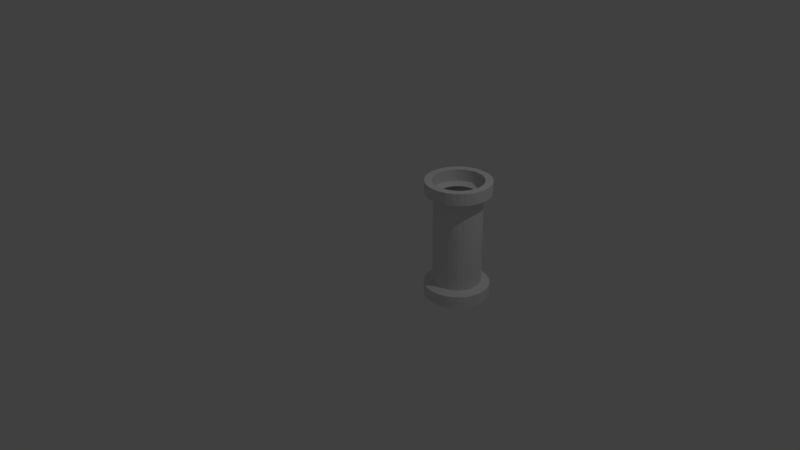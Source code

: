 # Source: MarioPipe.blend  (saved by Blender 2.77.0; exported with 4.5.12 LTS)
import bpy
from mathutils import Matrix  # noqa: F401  (used for matrix-valued properties, if any)

bpy.ops.wm.read_factory_settings(use_empty=True)
scene = bpy.context.scene
scene.name = 'Scene'

# ---- collections
col_collection_1 = bpy.data.collections.new('Collection 1'); scene.collection.children.link(col_collection_1)

# ---- world
world_world = bpy.data.worlds.new('World'); scene.world = world_world
world_world.color = (0.05088, 0.05088, 0.05088)
world_world.use_sun_shadow = False
world_world.sun_shadow_jitter_overblur = 0.0
world_world.cycles.sampling_method = 'MANUAL'

# ---- cameras
cam_camera = bpy.data.cameras.new('Camera')
cam_camera.clip_end = 100.0
cam_camera.lens = 35.0
cam_camera.sensor_width = 32.0
cam_camera.sensor_height = 18.0
cam_camera.ortho_scale = 7.314
cam_camera.dof.focus_distance = 0.0
cam_camera.dof.aperture_fstop = 128.0

# ---- lights
light_lamp = bpy.data.lights.new('Lamp', 'POINT')
light_lamp.transmission_factor = 0.0
light_lamp.cutoff_distance = 30.0
light_lamp.energy = 100.0
light_lamp.shadow_buffer_clip_start = 1.001
light_lamp.shadow_soft_size = 0.1
light_lamp.shadow_maximum_resolution = 0.006
light_lamp.use_absolute_resolution = True

# ---- meshes
me_cylinder = bpy.data.meshes.new('Cylinder')
me_cylinder.from_pydata([(-2.543e-08, 0.2362, -0.3048), (-2.543e-08, 0.2362, 0.3048), (0.04607, 0.2316, -0.3048), (0.04607, 0.2316, 0.3048), (0.09038, 0.2182, -0.3048), (0.09038, 0.2182, 0.3048), (0.1312, 0.1964, -0.3048), (0.1312, 0.1964, 0.3048), (0.167, 0.167, -0.3048), (0.167, 0.167, 0.3048), (0.1964, 0.1312, -0.3048), (0.1964, 0.1312, 0.3048), (0.2182, 0.09038, -0.3048), (0.2182, 0.09038, 0.3048), (0.2316, 0.04607, -0.3048), (0.2316, 0.04607, 0.3048), (0.2362, 6.313e-09, -0.3048), (0.2362, 6.313e-09, 0.3048), (0.2316, -0.04607, -0.3048), (0.2316, -0.04607, 0.3048), (0.2182, -0.09038, -0.3048), (0.2182, -0.09038, 0.3048), (0.1964, -0.1312, -0.3048), (0.1964, -0.1312, 0.3048), (0.167, -0.167, -0.3048), (0.167, -0.167, 0.3048), (0.1312, -0.1964, -0.3048), (0.1312, -0.1964, 0.3048), (0.09038, -0.2182, -0.3048), (0.09038, -0.2182, 0.3048), (0.04607, -0.2316, -0.3048), (0.04607, -0.2316, 0.3048), (-8.21e-08, -0.2362, -0.3048), (-8.21e-08, -0.2362, 0.3048), (-0.04607, -0.2316, -0.3048), (-0.04607, -0.2316, 0.3048), (-0.09038, -0.2182, -0.3048), (-0.09038, -0.2182, 0.3048), (-0.1312, -0.1964, -0.3048), (-0.1312, -0.1964, 0.3048), (-0.167, -0.167, -0.3048), (-0.167, -0.167, 0.3048), (-0.1964, -0.1312, -0.3048), (-0.1964, -0.1312, 0.3048), (-0.2182, -0.09038, -0.3048), (-0.2182, -0.09038, 0.3048), (-0.2316, -0.04607, -0.3048), (-0.2316, -0.04607, 0.3048), (-0.2362, 2.257e-07, -0.3048), (-0.2362, 2.257e-07, 0.3048), (-0.2316, 0.04607, -0.3048), (-0.2316, 0.04607, 0.3048), (-0.2182, 0.09038, -0.3048), (-0.2182, 0.09038, 0.3048), (-0.1964, 0.1312, -0.3048), (-0.1964, 0.1312, 0.3048), (-0.167, 0.167, -0.3048), (-0.167, 0.167, 0.3048), (-0.1312, 0.1964, -0.3048), (-0.1312, 0.1964, 0.3048), (-0.09038, 0.2182, -0.3048), (-0.09038, 0.2182, 0.3048), (-0.04607, 0.2316, -0.3048), (-0.04607, 0.2316, 0.3048), (0.0, 0.3048, -0.3048), (0.05946, 0.2989, -0.3048), (0.05946, 0.2989, 0.3048), (0.0, 0.3048, 0.3048), (0.1166, 0.2816, -0.3048), (0.1166, 0.2816, 0.3048), (0.1693, 0.2534, -0.3048), (0.1693, 0.2534, 0.3048), (0.2155, 0.2155, -0.3048), (0.2155, 0.2155, 0.3048), (0.2534, 0.1693, -0.3048), (0.2534, 0.1693, 0.3048), (0.2816, 0.1166, -0.3048), (0.2816, 0.1166, 0.3048), (0.2989, 0.05946, -0.3048), (0.2989, 0.05946, 0.3048), (0.3048, 2.301e-08, -0.3048), (0.3048, 2.301e-08, 0.3048), (0.2989, -0.05946, -0.3048), (0.2989, -0.05946, 0.3048), (0.2816, -0.1166, -0.3048), (0.2816, -0.1166, 0.3048), (0.2534, -0.1693, -0.3048), (0.2534, -0.1693, 0.3048), (0.2155, -0.2155, -0.3048), (0.2155, -0.2155, 0.3048), (0.1693, -0.2534, -0.3048), (0.1693, -0.2534, 0.3048), (0.1166, -0.2816, -0.3048), (0.1166, -0.2816, 0.3048), (0.05946, -0.2989, -0.3048), (0.05946, -0.2989, 0.3048), (-9.932e-08, -0.3048, -0.3048), (-9.932e-08, -0.3048, 0.3048), (-0.05946, -0.2989, -0.3048), (-0.05946, -0.2989, 0.3048), (-0.1166, -0.2816, -0.3048), (-0.1166, -0.2816, 0.3048), (-0.1693, -0.2534, -0.3048), (-0.1693, -0.2534, 0.3048), (-0.2155, -0.2155, -0.3048), (-0.2155, -0.2155, 0.3048), (-0.2534, -0.1693, -0.3048), (-0.2534, -0.1693, 0.3048), (-0.2816, -0.1166, -0.3048), (-0.2816, -0.1166, 0.3048), (-0.2989, -0.05946, -0.3048), (-0.2989, -0.05946, 0.3048), (-0.3048, 2.943e-07, -0.3048), (-0.3048, 2.943e-07, 0.3048), (-0.2989, 0.05946, -0.3048), (-0.2989, 0.05946, 0.3048), (-0.2816, 0.1166, -0.3048), (-0.2816, 0.1166, 0.3048), (-0.2534, 0.1693, -0.3048), (-0.2534, 0.1693, 0.3048), (-0.2155, 0.2155, -0.3048), (-0.2155, 0.2155, 0.3048), (-0.1693, 0.2534, -0.3048), (-0.1693, 0.2534, 0.3048), (-0.1166, 0.2816, -0.3048), (-0.1166, 0.2816, 0.3048), (-0.05946, 0.2989, -0.3048), (-0.05946, 0.2989, 0.3048), (0.06221, 0.3127, -0.3218), (-4.323e-08, 0.3189, -0.3218), (-8.887e-09, 0.4115, -0.3218), (0.08029, 0.4036, -0.3218), (-4.323e-08, 0.3189, 0.3218), (0.06221, 0.3127, 0.3218), (0.08029, 0.4036, 0.3218), (-8.887e-09, 0.4115, 0.3218), (0.122, 0.2946, -0.3218), (0.06221, 0.3127, -0.3218), (0.08029, 0.4036, -0.3218), (0.1575, 0.3802, -0.3218), (0.06221, 0.3127, 0.3218), (0.122, 0.2946, 0.3218), (0.1575, 0.3802, 0.3218), (0.08029, 0.4036, 0.3218), (0.1772, 0.2651, -0.3218), (0.122, 0.2946, -0.3218), (0.1575, 0.3802, -0.3218), (0.2286, 0.3422, -0.3218), (0.122, 0.2946, 0.3218), (0.1772, 0.2651, 0.3218), (0.2286, 0.3422, 0.3218), (0.1575, 0.3802, 0.3218), (0.2255, 0.2255, -0.3218), (0.1772, 0.2651, -0.3218), (0.2286, 0.3422, -0.3218), (0.291, 0.291, -0.3218), (0.1772, 0.2651, 0.3218), (0.2255, 0.2255, 0.3218), (0.291, 0.291, 0.3218), (0.2286, 0.3422, 0.3218), (0.2651, 0.1772, -0.3218), (0.2255, 0.2255, -0.3218), (0.291, 0.291, -0.3218), (0.3422, 0.2286, -0.3218), (0.2255, 0.2255, 0.3218), (0.2651, 0.1772, 0.3218), (0.3422, 0.2286, 0.3218), (0.291, 0.291, 0.3218), (0.2946, 0.122, -0.3218), (0.2651, 0.1772, -0.3218), (0.3422, 0.2286, -0.3218), (0.3802, 0.1575, -0.3218), (0.2651, 0.1772, 0.3218), (0.2946, 0.122, 0.3218), (0.3802, 0.1575, 0.3218), (0.3422, 0.2286, 0.3218), (0.3127, 0.06221, -0.3218), (0.2946, 0.122, -0.3218), (0.3802, 0.1575, -0.3218), (0.4036, 0.08029, -0.3218), (0.2946, 0.122, 0.3218), (0.3127, 0.06221, 0.3218), (0.4036, 0.08029, 0.3218), (0.3802, 0.1575, 0.3218), (0.3189, -1.789e-08, -0.3218), (0.3127, 0.06221, -0.3218), (0.4036, 0.08029, -0.3218), (0.4115, 4.654e-09, -0.3218), (0.3127, 0.06221, 0.3218), (0.3189, -1.789e-08, 0.3218), (0.4115, 4.654e-09, 0.3218), (0.4036, 0.08029, 0.3218), (0.3127, -0.06221, -0.3218), (0.3189, -1.789e-08, -0.3218), (0.4115, 4.654e-09, -0.3218), (0.4036, -0.08029, -0.3218), (0.3189, -1.789e-08, 0.3218), (0.3127, -0.06221, 0.3218), (0.4036, -0.08029, 0.3218), (0.4115, 4.654e-09, 0.3218), (0.2946, -0.122, -0.3218), (0.3127, -0.06221, -0.3218), (0.4036, -0.08029, -0.3218), (0.3802, -0.1575, -0.3218), (0.3127, -0.06221, 0.3218), (0.2946, -0.122, 0.3218), (0.3802, -0.1575, 0.3218), (0.4036, -0.08029, 0.3218), (0.2651, -0.1772, -0.3218), (0.2946, -0.122, -0.3218), (0.3802, -0.1575, -0.3218), (0.3422, -0.2286, -0.3218), (0.2946, -0.122, 0.3218), (0.2651, -0.1772, 0.3218), (0.3422, -0.2286, 0.3218), (0.3802, -0.1575, 0.3218), (0.2255, -0.2255, -0.3218), (0.2651, -0.1772, -0.3218), (0.3422, -0.2286, -0.3218), (0.291, -0.291, -0.3218), (0.2651, -0.1772, 0.3218), (0.2255, -0.2255, 0.3218), (0.291, -0.291, 0.3218), (0.3422, -0.2286, 0.3218), (0.1772, -0.2651, -0.3218), (0.2255, -0.2255, -0.3218), (0.291, -0.291, -0.3218), (0.2286, -0.3422, -0.3218), (0.2255, -0.2255, 0.3218), (0.1772, -0.2651, 0.3218), (0.2286, -0.3422, 0.3218), (0.291, -0.291, 0.3218), (0.122, -0.2946, -0.3218), (0.1772, -0.2651, -0.3218), (0.2286, -0.3422, -0.3218), (0.1575, -0.3802, -0.3218), (0.1772, -0.2651, 0.3218), (0.122, -0.2946, 0.3218), (0.1575, -0.3802, 0.3218), (0.2286, -0.3422, 0.3218), (0.06221, -0.3127, -0.3218), (0.122, -0.2946, -0.3218), (0.1575, -0.3802, -0.3218), (0.08029, -0.4036, -0.3218), (0.122, -0.2946, 0.3218), (0.06221, -0.3127, 0.3218), (0.08029, -0.4036, 0.3218), (0.1575, -0.3802, 0.3218), (-1.197e-07, -0.3189, -0.3218), (0.06221, -0.3127, -0.3218), (0.08029, -0.4036, -0.3218), (-1.43e-07, -0.4115, -0.3218), (0.06221, -0.3127, 0.3218), (-1.197e-07, -0.3189, 0.3218), (-1.43e-07, -0.4115, 0.3218), (0.08029, -0.4036, 0.3218), (-0.06221, -0.3127, -0.3218), (-1.197e-07, -0.3189, -0.3218), (-1.43e-07, -0.4115, -0.3218), (-0.08029, -0.4036, -0.3218), (-1.197e-07, -0.3189, 0.3218), (-0.06221, -0.3127, 0.3218), (-0.08029, -0.4036, 0.3218), (-1.43e-07, -0.4115, 0.3218), (-0.122, -0.2946, -0.3218), (-0.06221, -0.3127, -0.3218), (-0.08029, -0.4036, -0.3218), (-0.1575, -0.3802, -0.3218), (-0.06221, -0.3127, 0.3218), (-0.122, -0.2946, 0.3218), (-0.1575, -0.3802, 0.3218), (-0.08029, -0.4036, 0.3218), (-0.1772, -0.2651, -0.3218), (-0.122, -0.2946, -0.3218), (-0.1575, -0.3802, -0.3218), (-0.2286, -0.3422, -0.3218), (-0.122, -0.2946, 0.3218), (-0.1772, -0.2651, 0.3218), (-0.2286, -0.3422, 0.3218), (-0.1575, -0.3802, 0.3218), (-0.2255, -0.2255, -0.3218), (-0.1772, -0.2651, -0.3218), (-0.2286, -0.3422, -0.3218), (-0.291, -0.291, -0.3218), (-0.1772, -0.2651, 0.3218), (-0.2255, -0.2255, 0.3218), (-0.291, -0.291, 0.3218), (-0.2286, -0.3422, 0.3218), (-0.2651, -0.1772, -0.3218), (-0.2255, -0.2255, -0.3218), (-0.291, -0.291, -0.3218), (-0.3422, -0.2286, -0.3218), (-0.2255, -0.2255, 0.3218), (-0.2651, -0.1772, 0.3218), (-0.3422, -0.2286, 0.3218), (-0.291, -0.291, 0.3218), (-0.2946, -0.122, -0.3218), (-0.2651, -0.1772, -0.3218), (-0.3422, -0.2286, -0.3218), (-0.3802, -0.1575, -0.3218), (-0.2651, -0.1772, 0.3218), (-0.2946, -0.122, 0.3218), (-0.3802, -0.1575, 0.3218), (-0.3422, -0.2286, 0.3218), (-0.3127, -0.06221, -0.3218), (-0.2946, -0.122, -0.3218), (-0.3802, -0.1575, -0.3218), (-0.4036, -0.08029, -0.3218), (-0.2946, -0.122, 0.3218), (-0.3127, -0.06221, 0.3218), (-0.4036, -0.08029, 0.3218), (-0.3802, -0.1575, 0.3218), (-0.3189, 2.783e-07, -0.3218), (-0.3127, -0.06221, -0.3218), (-0.4036, -0.08029, -0.3218), (-0.4115, 3.71e-07, -0.3218), (-0.3127, -0.06221, 0.3218), (-0.3189, 2.783e-07, 0.3218), (-0.4115, 3.71e-07, 0.3218), (-0.4036, -0.08029, 0.3218), (-0.3127, 0.06221, -0.3218), (-0.3189, 2.783e-07, -0.3218), (-0.4115, 3.71e-07, -0.3218), (-0.4036, 0.08029, -0.3218), (-0.3189, 2.783e-07, 0.3218), (-0.3127, 0.06221, 0.3218), (-0.4036, 0.08029, 0.3218), (-0.4115, 3.71e-07, 0.3218), (-0.2946, 0.122, -0.3218), (-0.3127, 0.06221, -0.3218), (-0.4036, 0.08029, -0.3218), (-0.3802, 0.1575, -0.3218), (-0.3127, 0.06221, 0.3218), (-0.2946, 0.122, 0.3218), (-0.3802, 0.1575, 0.3218), (-0.4036, 0.08029, 0.3218), (-0.2651, 0.1772, -0.3218), (-0.2946, 0.122, -0.3218), (-0.3802, 0.1575, -0.3218), (-0.3422, 0.2286, -0.3218), (-0.2946, 0.122, 0.3218), (-0.2651, 0.1772, 0.3218), (-0.3422, 0.2286, 0.3218), (-0.3802, 0.1575, 0.3218), (-0.2255, 0.2255, -0.3218), (-0.2651, 0.1772, -0.3218), (-0.3422, 0.2286, -0.3218), (-0.291, 0.291, -0.3218), (-0.2651, 0.1772, 0.3218), (-0.2255, 0.2255, 0.3218), (-0.291, 0.291, 0.3218), (-0.3422, 0.2286, 0.3218), (-0.1772, 0.2651, -0.3218), (-0.2255, 0.2255, -0.3218), (-0.291, 0.291, -0.3218), (-0.2286, 0.3422, -0.3218), (-0.2255, 0.2255, 0.3218), (-0.1772, 0.2651, 0.3218), (-0.2286, 0.3422, 0.3218), (-0.291, 0.291, 0.3218), (-0.122, 0.2946, -0.3218), (-0.1772, 0.2651, -0.3218), (-0.2286, 0.3422, -0.3218), (-0.1575, 0.3802, -0.3218), (-0.1772, 0.2651, 0.3218), (-0.122, 0.2946, 0.3218), (-0.1575, 0.3802, 0.3218), (-0.2286, 0.3422, 0.3218), (-0.06221, 0.3127, -0.3218), (-0.122, 0.2946, -0.3218), (-0.1575, 0.3802, -0.3218), (-0.08029, 0.4036, -0.3218), (-0.122, 0.2946, 0.3218), (-0.06221, 0.3127, 0.3218), (-0.08029, 0.4036, 0.3218), (-0.1575, 0.3802, 0.3218), (-4.323e-08, 0.3189, -0.3218), (-0.06221, 0.3127, -0.3218), (-0.08029, 0.4036, -0.3218), (-8.887e-09, 0.4115, -0.3218), (-0.06221, 0.3127, 0.3218), (-4.323e-08, 0.3189, 0.3218), (-8.887e-09, 0.4115, 0.3218), (-0.08029, 0.4036, 0.3218), (0.06221, 0.3127, -0.4026), (-4.323e-08, 0.3189, -0.4026), (-8.887e-09, 0.4115, -0.4026), (0.08029, 0.4036, -0.4026), (-4.323e-08, 0.3189, 0.4026), (0.06221, 0.3127, 0.4026), (0.08029, 0.4036, 0.4026), (-8.887e-09, 0.4115, 0.4026), (0.122, 0.2946, -0.4026), (0.06221, 0.3127, -0.4026), (0.08029, 0.4036, -0.4026), (0.1575, 0.3802, -0.4026), (0.06221, 0.3127, 0.4026), (0.122, 0.2946, 0.4026), (0.1575, 0.3802, 0.4026), (0.08029, 0.4036, 0.4026), (0.1772, 0.2651, -0.4026), (0.122, 0.2946, -0.4026), (0.1575, 0.3802, -0.4026), (0.2286, 0.3422, -0.4026), (0.122, 0.2946, 0.4026), (0.1772, 0.2651, 0.4026), (0.2286, 0.3422, 0.4026), (0.1575, 0.3802, 0.4026), (0.2255, 0.2255, -0.4026), (0.1772, 0.2651, -0.4026), (0.2286, 0.3422, -0.4026), (0.291, 0.291, -0.4026), (0.1772, 0.2651, 0.4026), (0.2255, 0.2255, 0.4026), (0.291, 0.291, 0.4026), (0.2286, 0.3422, 0.4026), (0.2651, 0.1772, -0.4026), (0.2255, 0.2255, -0.4026), (0.291, 0.291, -0.4026), (0.3422, 0.2286, -0.4026), (0.2255, 0.2255, 0.4026), (0.2651, 0.1772, 0.4026), (0.3422, 0.2286, 0.4026), (0.291, 0.291, 0.4026), (0.2946, 0.122, -0.4026), (0.2651, 0.1772, -0.4026), (0.3422, 0.2286, -0.4026), (0.3802, 0.1575, -0.4026), (0.2651, 0.1772, 0.4026), (0.2946, 0.122, 0.4026), (0.3802, 0.1575, 0.4026), (0.3422, 0.2286, 0.4026), (0.3127, 0.06221, -0.4026), (0.2946, 0.122, -0.4026), (0.3802, 0.1575, -0.4026), (0.4036, 0.08029, -0.4026), (0.2946, 0.122, 0.4026), (0.3127, 0.06221, 0.4026), (0.4036, 0.08029, 0.4026), (0.3802, 0.1575, 0.4026), (0.3189, -1.789e-08, -0.4026), (0.3127, 0.06221, -0.4026), (0.4036, 0.08029, -0.4026), (0.4115, 4.654e-09, -0.4026), (0.3127, 0.06221, 0.4026), (0.3189, -1.789e-08, 0.4026), (0.4115, 4.654e-09, 0.4026), (0.4036, 0.08029, 0.4026), (0.3127, -0.06221, -0.4026), (0.3189, -1.789e-08, -0.4026), (0.4115, 4.654e-09, -0.4026), (0.4036, -0.08029, -0.4026), (0.3189, -1.789e-08, 0.4026), (0.3127, -0.06221, 0.4026), (0.4036, -0.08029, 0.4026), (0.4115, 4.654e-09, 0.4026), (0.2946, -0.122, -0.4026), (0.3127, -0.06221, -0.4026), (0.4036, -0.08029, -0.4026), (0.3802, -0.1575, -0.4026), (0.3127, -0.06221, 0.4026), (0.2946, -0.122, 0.4026), (0.3802, -0.1575, 0.4026), (0.4036, -0.08029, 0.4026), (0.2651, -0.1772, -0.4026), (0.2946, -0.122, -0.4026), (0.3802, -0.1575, -0.4026), (0.3422, -0.2286, -0.4026), (0.2946, -0.122, 0.4026), (0.2651, -0.1772, 0.4026), (0.3422, -0.2286, 0.4026), (0.3802, -0.1575, 0.4026), (0.2255, -0.2255, -0.4026), (0.2651, -0.1772, -0.4026), (0.3422, -0.2286, -0.4026), (0.291, -0.291, -0.4026), (0.2651, -0.1772, 0.4026), (0.2255, -0.2255, 0.4026), (0.291, -0.291, 0.4026), (0.3422, -0.2286, 0.4026), (0.1772, -0.2651, -0.4026), (0.2255, -0.2255, -0.4026), (0.291, -0.291, -0.4026), (0.2286, -0.3422, -0.4026), (0.2255, -0.2255, 0.4026), (0.1772, -0.2651, 0.4026), (0.2286, -0.3422, 0.4026), (0.291, -0.291, 0.4026), (0.122, -0.2946, -0.4026), (0.1772, -0.2651, -0.4026), (0.2286, -0.3422, -0.4026), (0.1575, -0.3802, -0.4026), (0.1772, -0.2651, 0.4026), (0.122, -0.2946, 0.4026), (0.1575, -0.3802, 0.4026), (0.2286, -0.3422, 0.4026), (0.06221, -0.3127, -0.4026), (0.122, -0.2946, -0.4026), (0.1575, -0.3802, -0.4026), (0.08029, -0.4036, -0.4026), (0.122, -0.2946, 0.4026), (0.06221, -0.3127, 0.4026), (0.08029, -0.4036, 0.4026), (0.1575, -0.3802, 0.4026), (-1.197e-07, -0.3189, -0.4026), (0.06221, -0.3127, -0.4026), (0.08029, -0.4036, -0.4026), (-1.43e-07, -0.4115, -0.4026), (0.06221, -0.3127, 0.4026), (-1.197e-07, -0.3189, 0.4026), (-1.43e-07, -0.4115, 0.4026), (0.08029, -0.4036, 0.4026), (-0.06221, -0.3127, -0.4026), (-1.197e-07, -0.3189, -0.4026), (-1.43e-07, -0.4115, -0.4026), (-0.08029, -0.4036, -0.4026), (-1.197e-07, -0.3189, 0.4026), (-0.06221, -0.3127, 0.4026), (-0.08029, -0.4036, 0.4026), (-1.43e-07, -0.4115, 0.4026), (-0.122, -0.2946, -0.4026), (-0.06221, -0.3127, -0.4026), (-0.08029, -0.4036, -0.4026), (-0.1575, -0.3802, -0.4026), (-0.06221, -0.3127, 0.4026), (-0.122, -0.2946, 0.4026), (-0.1575, -0.3802, 0.4026), (-0.08029, -0.4036, 0.4026), (-0.1772, -0.2651, -0.4026), (-0.122, -0.2946, -0.4026), (-0.1575, -0.3802, -0.4026), (-0.2286, -0.3422, -0.4026), (-0.122, -0.2946, 0.4026), (-0.1772, -0.2651, 0.4026), (-0.2286, -0.3422, 0.4026), (-0.1575, -0.3802, 0.4026), (-0.2255, -0.2255, -0.4026), (-0.1772, -0.2651, -0.4026), (-0.2286, -0.3422, -0.4026), (-0.291, -0.291, -0.4026), (-0.1772, -0.2651, 0.4026), (-0.2255, -0.2255, 0.4026), (-0.291, -0.291, 0.4026), (-0.2286, -0.3422, 0.4026), (-0.2651, -0.1772, -0.4026), (-0.2255, -0.2255, -0.4026), (-0.291, -0.291, -0.4026), (-0.3422, -0.2286, -0.4026), (-0.2255, -0.2255, 0.4026), (-0.2651, -0.1772, 0.4026), (-0.3422, -0.2286, 0.4026), (-0.291, -0.291, 0.4026), (-0.2946, -0.122, -0.4026), (-0.2651, -0.1772, -0.4026), (-0.3422, -0.2286, -0.4026), (-0.3802, -0.1575, -0.4026), (-0.2651, -0.1772, 0.4026), (-0.2946, -0.122, 0.4026), (-0.3802, -0.1575, 0.4026), (-0.3422, -0.2286, 0.4026), (-0.3127, -0.06221, -0.4026), (-0.2946, -0.122, -0.4026), (-0.3802, -0.1575, -0.4026), (-0.4036, -0.08029, -0.4026), (-0.2946, -0.122, 0.4026), (-0.3127, -0.06221, 0.4026), (-0.4036, -0.08029, 0.4026), (-0.3802, -0.1575, 0.4026), (-0.3189, 2.783e-07, -0.4026), (-0.3127, -0.06221, -0.4026), (-0.4036, -0.08029, -0.4026), (-0.4115, 3.71e-07, -0.4026), (-0.3127, -0.06221, 0.4026), (-0.3189, 2.783e-07, 0.4026), (-0.4115, 3.71e-07, 0.4026), (-0.4036, -0.08029, 0.4026), (-0.3127, 0.06221, -0.4026), (-0.3189, 2.783e-07, -0.4026), (-0.4115, 3.71e-07, -0.4026), (-0.4036, 0.08029, -0.4026), (-0.3189, 2.783e-07, 0.4026), (-0.3127, 0.06221, 0.4026), (-0.4036, 0.08029, 0.4026), (-0.4115, 3.71e-07, 0.4026), (-0.2946, 0.122, -0.4026), (-0.3127, 0.06221, -0.4026), (-0.4036, 0.08029, -0.4026), (-0.3802, 0.1575, -0.4026), (-0.3127, 0.06221, 0.4026), (-0.2946, 0.122, 0.4026), (-0.3802, 0.1575, 0.4026), (-0.4036, 0.08029, 0.4026), (-0.2651, 0.1772, -0.4026), (-0.2946, 0.122, -0.4026), (-0.3802, 0.1575, -0.4026), (-0.3422, 0.2286, -0.4026), (-0.2946, 0.122, 0.4026), (-0.2651, 0.1772, 0.4026), (-0.3422, 0.2286, 0.4026), (-0.3802, 0.1575, 0.4026), (-0.2255, 0.2255, -0.4026), (-0.2651, 0.1772, -0.4026), (-0.3422, 0.2286, -0.4026), (-0.291, 0.291, -0.4026), (-0.2651, 0.1772, 0.4026), (-0.2255, 0.2255, 0.4026), (-0.291, 0.291, 0.4026), (-0.3422, 0.2286, 0.4026), (-0.1772, 0.2651, -0.4026), (-0.2255, 0.2255, -0.4026), (-0.291, 0.291, -0.4026), (-0.2286, 0.3422, -0.4026), (-0.2255, 0.2255, 0.4026), (-0.1772, 0.2651, 0.4026), (-0.2286, 0.3422, 0.4026), (-0.291, 0.291, 0.4026), (-0.122, 0.2946, -0.4026), (-0.1772, 0.2651, -0.4026), (-0.2286, 0.3422, -0.4026), (-0.1575, 0.3802, -0.4026), (-0.1772, 0.2651, 0.4026), (-0.122, 0.2946, 0.4026), (-0.1575, 0.3802, 0.4026), (-0.2286, 0.3422, 0.4026), (-0.06221, 0.3127, -0.4026), (-0.122, 0.2946, -0.4026), (-0.1575, 0.3802, -0.4026), (-0.08029, 0.4036, -0.4026), (-0.122, 0.2946, 0.4026), (-0.06221, 0.3127, 0.4026), (-0.08029, 0.4036, 0.4026), (-0.1575, 0.3802, 0.4026), (-4.323e-08, 0.3189, -0.4026), (-0.06221, 0.3127, -0.4026), (-0.08029, 0.4036, -0.4026), (-8.887e-09, 0.4115, -0.4026), (-0.06221, 0.3127, 0.4026), (-4.323e-08, 0.3189, 0.4026), (-8.887e-09, 0.4115, 0.4026), (-0.08029, 0.4036, 0.4026)], [], [(64, 67, 66, 65), (65, 66, 69, 68), (68, 69, 71, 70), (70, 71, 73, 72), (72, 73, 75, 74), (74, 75, 77, 76), (76, 77, 79, 78), (78, 79, 81, 80), (80, 81, 83, 82), (82, 83, 85, 84), (84, 85, 87, 86), (86, 87, 89, 88), (88, 89, 91, 90), (90, 91, 93, 92), (92, 93, 95, 94), (94, 95, 97, 96), (96, 97, 99, 98), (98, 99, 101, 100), (100, 101, 103, 102), (102, 103, 105, 104), (104, 105, 107, 106), (106, 107, 109, 108), (108, 109, 111, 110), (110, 111, 113, 112), (112, 113, 115, 114), (114, 115, 117, 116), (116, 117, 119, 118), (118, 119, 121, 120), (120, 121, 123, 122), (122, 123, 125, 124), (124, 125, 127, 126), (126, 127, 67, 64), (0, 129, 128, 2), (64, 130, 129, 0), (65, 131, 130, 64), (2, 128, 131, 65), (3, 133, 132, 1), (66, 134, 133, 3), (67, 135, 134, 66), (1, 132, 135, 67), (2, 137, 136, 4), (65, 138, 137, 2), (68, 139, 138, 65), (4, 136, 139, 68), (5, 141, 140, 3), (69, 142, 141, 5), (66, 143, 142, 69), (3, 140, 143, 66), (4, 145, 144, 6), (68, 146, 145, 4), (70, 147, 146, 68), (6, 144, 147, 70), (7, 149, 148, 5), (71, 150, 149, 7), (69, 151, 150, 71), (5, 148, 151, 69), (6, 153, 152, 8), (70, 154, 153, 6), (72, 155, 154, 70), (8, 152, 155, 72), (9, 157, 156, 7), (73, 158, 157, 9), (71, 159, 158, 73), (7, 156, 159, 71), (8, 161, 160, 10), (72, 162, 161, 8), (74, 163, 162, 72), (10, 160, 163, 74), (11, 165, 164, 9), (75, 166, 165, 11), (73, 167, 166, 75), (9, 164, 167, 73), (10, 169, 168, 12), (74, 170, 169, 10), (76, 171, 170, 74), (12, 168, 171, 76), (13, 173, 172, 11), (77, 174, 173, 13), (75, 175, 174, 77), (11, 172, 175, 75), (12, 177, 176, 14), (76, 178, 177, 12), (78, 179, 178, 76), (14, 176, 179, 78), (15, 181, 180, 13), (79, 182, 181, 15), (77, 183, 182, 79), (13, 180, 183, 77), (14, 185, 184, 16), (78, 186, 185, 14), (80, 187, 186, 78), (16, 184, 187, 80), (17, 189, 188, 15), (81, 190, 189, 17), (79, 191, 190, 81), (15, 188, 191, 79), (16, 193, 192, 18), (80, 194, 193, 16), (82, 195, 194, 80), (18, 192, 195, 82), (19, 197, 196, 17), (83, 198, 197, 19), (81, 199, 198, 83), (17, 196, 199, 81), (18, 201, 200, 20), (82, 202, 201, 18), (84, 203, 202, 82), (20, 200, 203, 84), (21, 205, 204, 19), (85, 206, 205, 21), (83, 207, 206, 85), (19, 204, 207, 83), (20, 209, 208, 22), (84, 210, 209, 20), (86, 211, 210, 84), (22, 208, 211, 86), (23, 213, 212, 21), (87, 214, 213, 23), (85, 215, 214, 87), (21, 212, 215, 85), (22, 217, 216, 24), (86, 218, 217, 22), (88, 219, 218, 86), (24, 216, 219, 88), (25, 221, 220, 23), (89, 222, 221, 25), (87, 223, 222, 89), (23, 220, 223, 87), (24, 225, 224, 26), (88, 226, 225, 24), (90, 227, 226, 88), (26, 224, 227, 90), (27, 229, 228, 25), (91, 230, 229, 27), (89, 231, 230, 91), (25, 228, 231, 89), (26, 233, 232, 28), (90, 234, 233, 26), (92, 235, 234, 90), (28, 232, 235, 92), (29, 237, 236, 27), (93, 238, 237, 29), (91, 239, 238, 93), (27, 236, 239, 91), (28, 241, 240, 30), (92, 242, 241, 28), (94, 243, 242, 92), (30, 240, 243, 94), (31, 245, 244, 29), (95, 246, 245, 31), (93, 247, 246, 95), (29, 244, 247, 93), (30, 249, 248, 32), (94, 250, 249, 30), (96, 251, 250, 94), (32, 248, 251, 96), (33, 253, 252, 31), (97, 254, 253, 33), (95, 255, 254, 97), (31, 252, 255, 95), (32, 257, 256, 34), (96, 258, 257, 32), (98, 259, 258, 96), (34, 256, 259, 98), (35, 261, 260, 33), (99, 262, 261, 35), (97, 263, 262, 99), (33, 260, 263, 97), (34, 265, 264, 36), (98, 266, 265, 34), (100, 267, 266, 98), (36, 264, 267, 100), (37, 269, 268, 35), (101, 270, 269, 37), (99, 271, 270, 101), (35, 268, 271, 99), (36, 273, 272, 38), (100, 274, 273, 36), (102, 275, 274, 100), (38, 272, 275, 102), (39, 277, 276, 37), (103, 278, 277, 39), (101, 279, 278, 103), (37, 276, 279, 101), (38, 281, 280, 40), (102, 282, 281, 38), (104, 283, 282, 102), (40, 280, 283, 104), (41, 285, 284, 39), (105, 286, 285, 41), (103, 287, 286, 105), (39, 284, 287, 103), (40, 289, 288, 42), (104, 290, 289, 40), (106, 291, 290, 104), (42, 288, 291, 106), (43, 293, 292, 41), (107, 294, 293, 43), (105, 295, 294, 107), (41, 292, 295, 105), (42, 297, 296, 44), (106, 298, 297, 42), (108, 299, 298, 106), (44, 296, 299, 108), (45, 301, 300, 43), (109, 302, 301, 45), (107, 303, 302, 109), (43, 300, 303, 107), (44, 305, 304, 46), (108, 306, 305, 44), (110, 307, 306, 108), (46, 304, 307, 110), (47, 309, 308, 45), (111, 310, 309, 47), (109, 311, 310, 111), (45, 308, 311, 109), (46, 313, 312, 48), (110, 314, 313, 46), (112, 315, 314, 110), (48, 312, 315, 112), (49, 317, 316, 47), (113, 318, 317, 49), (111, 319, 318, 113), (47, 316, 319, 111), (48, 321, 320, 50), (112, 322, 321, 48), (114, 323, 322, 112), (50, 320, 323, 114), (51, 325, 324, 49), (115, 326, 325, 51), (113, 327, 326, 115), (49, 324, 327, 113), (50, 329, 328, 52), (114, 330, 329, 50), (116, 331, 330, 114), (52, 328, 331, 116), (53, 333, 332, 51), (117, 334, 333, 53), (115, 335, 334, 117), (51, 332, 335, 115), (52, 337, 336, 54), (116, 338, 337, 52), (118, 339, 338, 116), (54, 336, 339, 118), (55, 341, 340, 53), (119, 342, 341, 55), (117, 343, 342, 119), (53, 340, 343, 117), (54, 345, 344, 56), (118, 346, 345, 54), (120, 347, 346, 118), (56, 344, 347, 120), (57, 349, 348, 55), (121, 350, 349, 57), (119, 351, 350, 121), (55, 348, 351, 119), (56, 353, 352, 58), (120, 354, 353, 56), (122, 355, 354, 120), (58, 352, 355, 122), (59, 357, 356, 57), (123, 358, 357, 59), (121, 359, 358, 123), (57, 356, 359, 121), (58, 361, 360, 60), (122, 362, 361, 58), (124, 363, 362, 122), (60, 360, 363, 124), (61, 365, 364, 59), (125, 366, 365, 61), (123, 367, 366, 125), (59, 364, 367, 123), (60, 369, 368, 62), (124, 370, 369, 60), (126, 371, 370, 124), (62, 368, 371, 126), (63, 373, 372, 61), (127, 374, 373, 63), (125, 375, 374, 127), (61, 372, 375, 125), (62, 377, 376, 0), (126, 378, 377, 62), (64, 379, 378, 126), (0, 376, 379, 64), (1, 381, 380, 63), (67, 382, 381, 1), (127, 383, 382, 67), (63, 380, 383, 127), (384, 385, 386, 387), (129, 385, 384, 128), (130, 386, 385, 129), (131, 387, 386, 130), (128, 384, 387, 131), (388, 389, 390, 391), (133, 389, 388, 132), (134, 390, 389, 133), (135, 391, 390, 134), (132, 388, 391, 135), (392, 393, 394, 395), (137, 393, 392, 136), (138, 394, 393, 137), (139, 395, 394, 138), (136, 392, 395, 139), (396, 397, 398, 399), (141, 397, 396, 140), (142, 398, 397, 141), (143, 399, 398, 142), (140, 396, 399, 143), (400, 401, 402, 403), (145, 401, 400, 144), (146, 402, 401, 145), (147, 403, 402, 146), (144, 400, 403, 147), (404, 405, 406, 407), (149, 405, 404, 148), (150, 406, 405, 149), (151, 407, 406, 150), (148, 404, 407, 151), (408, 409, 410, 411), (153, 409, 408, 152), (154, 410, 409, 153), (155, 411, 410, 154), (152, 408, 411, 155), (412, 413, 414, 415), (157, 413, 412, 156), (158, 414, 413, 157), (159, 415, 414, 158), (156, 412, 415, 159), (416, 417, 418, 419), (161, 417, 416, 160), (162, 418, 417, 161), (163, 419, 418, 162), (160, 416, 419, 163), (420, 421, 422, 423), (165, 421, 420, 164), (166, 422, 421, 165), (167, 423, 422, 166), (164, 420, 423, 167), (424, 425, 426, 427), (169, 425, 424, 168), (170, 426, 425, 169), (171, 427, 426, 170), (168, 424, 427, 171), (428, 429, 430, 431), (173, 429, 428, 172), (174, 430, 429, 173), (175, 431, 430, 174), (172, 428, 431, 175), (432, 433, 434, 435), (177, 433, 432, 176), (178, 434, 433, 177), (179, 435, 434, 178), (176, 432, 435, 179), (436, 437, 438, 439), (181, 437, 436, 180), (182, 438, 437, 181), (183, 439, 438, 182), (180, 436, 439, 183), (440, 441, 442, 443), (185, 441, 440, 184), (186, 442, 441, 185), (187, 443, 442, 186), (184, 440, 443, 187), (444, 445, 446, 447), (189, 445, 444, 188), (190, 446, 445, 189), (191, 447, 446, 190), (188, 444, 447, 191), (448, 449, 450, 451), (193, 449, 448, 192), (194, 450, 449, 193), (195, 451, 450, 194), (192, 448, 451, 195), (452, 453, 454, 455), (197, 453, 452, 196), (198, 454, 453, 197), (199, 455, 454, 198), (196, 452, 455, 199), (456, 457, 458, 459), (201, 457, 456, 200), (202, 458, 457, 201), (203, 459, 458, 202), (200, 456, 459, 203), (460, 461, 462, 463), (205, 461, 460, 204), (206, 462, 461, 205), (207, 463, 462, 206), (204, 460, 463, 207), (464, 465, 466, 467), (209, 465, 464, 208), (210, 466, 465, 209), (211, 467, 466, 210), (208, 464, 467, 211), (468, 469, 470, 471), (213, 469, 468, 212), (214, 470, 469, 213), (215, 471, 470, 214), (212, 468, 471, 215), (472, 473, 474, 475), (217, 473, 472, 216), (218, 474, 473, 217), (219, 475, 474, 218), (216, 472, 475, 219), (476, 477, 478, 479), (221, 477, 476, 220), (222, 478, 477, 221), (223, 479, 478, 222), (220, 476, 479, 223), (480, 481, 482, 483), (225, 481, 480, 224), (226, 482, 481, 225), (227, 483, 482, 226), (224, 480, 483, 227), (484, 485, 486, 487), (229, 485, 484, 228), (230, 486, 485, 229), (231, 487, 486, 230), (228, 484, 487, 231), (488, 489, 490, 491), (233, 489, 488, 232), (234, 490, 489, 233), (235, 491, 490, 234), (232, 488, 491, 235), (492, 493, 494, 495), (237, 493, 492, 236), (238, 494, 493, 237), (239, 495, 494, 238), (236, 492, 495, 239), (496, 497, 498, 499), (241, 497, 496, 240), (242, 498, 497, 241), (243, 499, 498, 242), (240, 496, 499, 243), (500, 501, 502, 503), (245, 501, 500, 244), (246, 502, 501, 245), (247, 503, 502, 246), (244, 500, 503, 247), (504, 505, 506, 507), (249, 505, 504, 248), (250, 506, 505, 249), (251, 507, 506, 250), (248, 504, 507, 251), (508, 509, 510, 511), (253, 509, 508, 252), (254, 510, 509, 253), (255, 511, 510, 254), (252, 508, 511, 255), (512, 513, 514, 515), (257, 513, 512, 256), (258, 514, 513, 257), (259, 515, 514, 258), (256, 512, 515, 259), (516, 517, 518, 519), (261, 517, 516, 260), (262, 518, 517, 261), (263, 519, 518, 262), (260, 516, 519, 263), (520, 521, 522, 523), (265, 521, 520, 264), (266, 522, 521, 265), (267, 523, 522, 266), (264, 520, 523, 267), (524, 525, 526, 527), (269, 525, 524, 268), (270, 526, 525, 269), (271, 527, 526, 270), (268, 524, 527, 271), (528, 529, 530, 531), (273, 529, 528, 272), (274, 530, 529, 273), (275, 531, 530, 274), (272, 528, 531, 275), (532, 533, 534, 535), (277, 533, 532, 276), (278, 534, 533, 277), (279, 535, 534, 278), (276, 532, 535, 279), (536, 537, 538, 539), (281, 537, 536, 280), (282, 538, 537, 281), (283, 539, 538, 282), (280, 536, 539, 283), (540, 541, 542, 543), (285, 541, 540, 284), (286, 542, 541, 285), (287, 543, 542, 286), (284, 540, 543, 287), (544, 545, 546, 547), (289, 545, 544, 288), (290, 546, 545, 289), (291, 547, 546, 290), (288, 544, 547, 291), (548, 549, 550, 551), (293, 549, 548, 292), (294, 550, 549, 293), (295, 551, 550, 294), (292, 548, 551, 295), (552, 553, 554, 555), (297, 553, 552, 296), (298, 554, 553, 297), (299, 555, 554, 298), (296, 552, 555, 299), (556, 557, 558, 559), (301, 557, 556, 300), (302, 558, 557, 301), (303, 559, 558, 302), (300, 556, 559, 303), (560, 561, 562, 563), (305, 561, 560, 304), (306, 562, 561, 305), (307, 563, 562, 306), (304, 560, 563, 307), (564, 565, 566, 567), (309, 565, 564, 308), (310, 566, 565, 309), (311, 567, 566, 310), (308, 564, 567, 311), (568, 569, 570, 571), (313, 569, 568, 312), (314, 570, 569, 313), (315, 571, 570, 314), (312, 568, 571, 315), (572, 573, 574, 575), (317, 573, 572, 316), (318, 574, 573, 317), (319, 575, 574, 318), (316, 572, 575, 319), (576, 577, 578, 579), (321, 577, 576, 320), (322, 578, 577, 321), (323, 579, 578, 322), (320, 576, 579, 323), (580, 581, 582, 583), (325, 581, 580, 324), (326, 582, 581, 325), (327, 583, 582, 326), (324, 580, 583, 327), (584, 585, 586, 587), (329, 585, 584, 328), (330, 586, 585, 329), (331, 587, 586, 330), (328, 584, 587, 331), (588, 589, 590, 591), (333, 589, 588, 332), (334, 590, 589, 333), (335, 591, 590, 334), (332, 588, 591, 335), (592, 593, 594, 595), (337, 593, 592, 336), (338, 594, 593, 337), (339, 595, 594, 338), (336, 592, 595, 339), (596, 597, 598, 599), (341, 597, 596, 340), (342, 598, 597, 341), (343, 599, 598, 342), (340, 596, 599, 343), (600, 601, 602, 603), (345, 601, 600, 344), (346, 602, 601, 345), (347, 603, 602, 346), (344, 600, 603, 347), (604, 605, 606, 607), (349, 605, 604, 348), (350, 606, 605, 349), (351, 607, 606, 350), (348, 604, 607, 351), (608, 609, 610, 611), (353, 609, 608, 352), (354, 610, 609, 353), (355, 611, 610, 354), (352, 608, 611, 355), (612, 613, 614, 615), (357, 613, 612, 356), (358, 614, 613, 357), (359, 615, 614, 358), (356, 612, 615, 359), (616, 617, 618, 619), (361, 617, 616, 360), (362, 618, 617, 361), (363, 619, 618, 362), (360, 616, 619, 363), (620, 621, 622, 623), (365, 621, 620, 364), (366, 622, 621, 365), (367, 623, 622, 366), (364, 620, 623, 367), (624, 625, 626, 627), (369, 625, 624, 368), (370, 626, 625, 369), (371, 627, 626, 370), (368, 624, 627, 371), (628, 629, 630, 631), (373, 629, 628, 372), (374, 630, 629, 373), (375, 631, 630, 374), (372, 628, 631, 375), (632, 633, 634, 635), (377, 633, 632, 376), (378, 634, 633, 377), (379, 635, 634, 378), (376, 632, 635, 379), (636, 637, 638, 639), (381, 637, 636, 380), (382, 638, 637, 381), (383, 639, 638, 382), (380, 636, 639, 383)])
_uv = me_cylinder.uv_layers.new(name='UVMap')
_uv.uv.foreach_set('vector', [0.1611, 0.2592, 0.1611, 2.534e-08, 0.1822, 2.534e-08, 0.1822, 0.2592, 0.1822, 0.2592, 0.1822, 2.534e-08, 0.2002, 0.0, 0.2002, 0.2592, 0.1822, 0.2592, 0.1822, 0.5184, 0.1611, 0.5184, 0.1611, 0.2592, 0.1611, 0.2592, 0.1611, 0.5184, 0.1377, 0.5184, 0.1377, 0.2592, 0.1377, 0.2592, 0.1377, 0.5184, 0.1128, 0.5184, 0.1128, 0.2592, 0.1128, 0.2592, 0.1128, 0.5184, 0.08739, 0.5184, 0.08739, 0.2592, 0.08739, 0.2592, 0.08739, 0.5184, 0.0625, 0.5184, 0.0625, 0.2592, 0.0625, 0.2592, 0.0625, 0.5184, 0.03905, 0.5184, 0.03905, 0.2592, 0.03905, 0.2592, 0.03905, 0.5184, 0.01795, 0.5184, 0.01795, 0.2592, 0.01795, 0.2592, 0.01795, 0.5184, 5.064e-08, 0.5184, 0.0, 0.2592, 0.1822, 0.5184, 0.1822, 0.2592, 0.2033, 0.2592, 0.2033, 0.5184, 0.2033, 0.5184, 0.2033, 0.2592, 0.2268, 0.2592, 0.2268, 0.5184, 0.2268, 0.5184, 0.2268, 0.2592, 0.2517, 0.2592, 0.2517, 0.5184, 0.2517, 0.5184, 0.2517, 0.2592, 0.2771, 0.2592, 0.2771, 0.5184, 0.2771, 0.5184, 0.2771, 0.2592, 0.3019, 0.2592, 0.3019, 0.5184, 0.3019, 0.5184, 0.3019, 0.2592, 0.3254, 0.2592, 0.3254, 0.5184, 0.3254, 0.5184, 0.3254, 0.2592, 0.3465, 0.2592, 0.3465, 0.5184, 0.3824, 0.0, 0.3824, 0.2592, 0.3644, 0.2592, 0.3644, 2.534e-08, 0.3644, 2.534e-08, 0.3644, 0.2592, 0.3433, 0.2592, 0.3433, 1.267e-08, 0.3433, 1.267e-08, 0.3433, 0.2592, 0.3199, 0.2592, 0.3199, 2.534e-08, 0.3199, 2.534e-08, 0.3199, 0.2592, 0.295, 0.2592, 0.295, 1.267e-08, 0.295, 1.267e-08, 0.295, 0.2592, 0.2696, 0.2592, 0.2696, 1.267e-08, 0.2696, 1.267e-08, 0.2696, 0.2592, 0.2447, 0.2592, 0.2447, 2.534e-08, 0.2447, 2.534e-08, 0.2447, 0.2592, 0.2213, 0.2592, 0.2213, 3.802e-08, 0.2213, 3.802e-08, 0.2213, 0.2592, 0.2002, 0.2592, 0.2002, 2.534e-08, 6.33e-08, 0.2592, 0.0, 5.069e-08, 0.01795, 2.534e-08, 0.01795, 0.2592, 0.01795, 0.2592, 0.01795, 2.534e-08, 0.03905, 2.534e-08, 0.03905, 0.2592, 0.03905, 0.2592, 0.03905, 2.534e-08, 0.0625, 2.534e-08, 0.0625, 0.2592, 0.0625, 0.2592, 0.0625, 2.534e-08, 0.08739, 1.267e-08, 0.08739, 0.2592, 0.08739, 0.2592, 0.08739, 1.267e-08, 0.1128, 1.267e-08, 0.1128, 0.2592, 0.1128, 0.2592, 0.1128, 1.267e-08, 0.1377, 1.267e-08, 0.1377, 0.2592, 0.1377, 0.2592, 0.1377, 1.267e-08, 0.1611, 2.534e-08, 0.1611, 0.2592, 0.9481, 0.1253, 0.9516, 0.1603, 0.925, 0.1603, 0.9285, 0.1253, 0.7204, 0.5789, 0.7132, 0.6189, 0.7132, 0.5842, 0.7204, 0.5532, 0.6671, 0.7875, 0.6716, 0.8327, 0.6373, 0.8327, 0.6417, 0.7875, 0.5542, 0.6903, 0.5614, 0.7175, 0.5614, 0.7479, 0.5542, 0.7129, 0.9499, 0.6091, 0.9534, 0.6441, 0.9268, 0.6441, 0.9303, 0.6091, 0.7204, 0.3519, 0.7276, 0.3168, 0.7276, 0.3473, 0.7204, 0.3745, 0.826, 0.5349, 0.8305, 0.5801, 0.7962, 0.5801, 0.8006, 0.5349, 0.3069, 0.7213, 0.2996, 0.6903, 0.2996, 0.6555, 0.3069, 0.6956, 0.3103, 0.9431, 0.3069, 0.9082, 0.3334, 0.9082, 0.33, 0.9431, 0.04154, 0.7538, 0.04875, 0.7188, 0.04875, 0.7492, 0.04154, 0.7764, 0.826, 0.5801, 0.8305, 0.6253, 0.7962, 0.6253, 0.8006, 0.5801, 0.7204, 0.5474, 0.7276, 0.5746, 0.7276, 0.605, 0.7204, 0.57, 0.9499, 0.7506, 0.9534, 0.7856, 0.9268, 0.7856, 0.9303, 0.7506, 0.7619, 0.397, 0.7547, 0.4321, 0.7547, 0.4017, 0.7619, 0.3745, 0.1291, 0.8216, 0.1246, 0.7764, 0.1589, 0.7764, 0.1545, 0.8216, 0.7563, 0.1234, 0.7491, 0.09622, 0.7491, 0.06576, 0.7563, 0.1008, 0.7435, 0.9317, 0.7469, 0.9667, 0.7204, 0.9667, 0.7238, 0.9317, 0.2908, 0.7438, 0.2836, 0.7789, 0.2836, 0.7485, 0.2908, 0.7213, 0.7087, 0.7875, 0.7131, 0.8327, 0.6788, 0.8327, 0.6833, 0.7875, 0.7204, 0.5278, 0.7132, 0.4968, 0.7132, 0.4621, 0.7204, 0.5021, 0.2758, 0.9677, 0.2724, 0.9327, 0.2989, 0.9327, 0.2955, 0.9677, 0.6373, 0.6503, 0.6301, 0.6903, 0.6301, 0.6556, 0.6373, 0.6245, 0.8006, 0.3947, 0.7962, 0.3495, 0.8305, 0.3495, 0.826, 0.3947, 0.1246, 0.7764, 0.1174, 0.7492, 0.1174, 0.7188, 0.1246, 0.7538, 0.9499, 0.8206, 0.9534, 0.8556, 0.9268, 0.8556, 0.9303, 0.8206, 0.7204, 0.6447, 0.7132, 0.6847, 0.7132, 0.65, 0.7204, 0.6189, 0.8204, 0.1355, 0.8248, 0.1807, 0.7905, 0.1807, 0.795, 0.1355, 0.5958, 0.4048, 0.603, 0.4384, 0.603, 0.4761, 0.5958, 0.4327, 0.9309, 0.2984, 0.9275, 0.2634, 0.954, 0.2634, 0.9506, 0.2984, 0.6316, 0.09928, 0.6244, 0.1427, 0.6244, 0.105, 0.6316, 0.07136, 0.8006, 0.5349, 0.7962, 0.4898, 0.8305, 0.4898, 0.826, 0.5349, 0.04154, 0.7269, 0.03434, 0.6959, 0.03434, 0.6611, 0.04154, 0.7011, 0.9499, 0.5741, 0.9534, 0.6091, 0.9268, 0.6091, 0.9303, 0.5741, 0.6316, 0.1735, 0.6244, 0.2169, 0.6244, 0.1792, 0.6316, 0.1456, 0.7917, 0.6704, 0.7962, 0.7156, 0.7619, 0.7156, 0.7664, 0.6704, 0.507, 0.0, 0.5142, 0.035, 0.5142, 0.07421, 0.507, 0.02904, 0.948, 0.9224, 0.9514, 0.9574, 0.9249, 0.9574, 0.9283, 0.9224, 0.4711, 0.2882, 0.4639, 0.3334, 0.4639, 0.2942, 0.4711, 0.2592, 0.795, 0.2262, 0.7905, 0.181, 0.8248, 0.181, 0.8204, 0.2262, 0.04154, 0.5184, 0.04875, 0.5521, 0.04875, 0.5898, 0.04154, 0.5463, 0.2424, 0.9327, 0.2458, 0.9677, 0.2193, 0.9677, 0.2227, 0.9327, 0.388, 0.4367, 0.3808, 0.4818, 0.3808, 0.4426, 0.388, 0.4076, 0.5587, 0.8383, 0.5542, 0.7931, 0.5885, 0.7931, 0.584, 0.8383, 0.388, 0.4076, 0.3952, 0.4426, 0.3952, 0.4818, 0.388, 0.4367, 0.2689, 0.9327, 0.2724, 0.9677, 0.2458, 0.9677, 0.2493, 0.9327, 0.4239, 0.1775, 0.4167, 0.2226, 0.4167, 0.1834, 0.4239, 0.1484, 0.3113, 0.8346, 0.3069, 0.7894, 0.3411, 0.7894, 0.3367, 0.8346, 0.4655, 0.1484, 0.4727, 0.1834, 0.4727, 0.2226, 0.4655, 0.1775, 0.8682, 0.9568, 0.8647, 0.9218, 0.8913, 0.9218, 0.8878, 0.9568, 0.5127, 0.2882, 0.5055, 0.3334, 0.5055, 0.2942, 0.5127, 0.2592, 0.826, 0.4446, 0.8305, 0.4898, 0.7962, 0.4898, 0.8006, 0.4446, 0.2653, 0.5184, 0.2725, 0.5521, 0.2725, 0.5898, 0.2653, 0.5463, 0.1204, 0.9651, 0.1169, 0.9301, 0.1435, 0.9301, 0.14, 0.9651, 0.4296, 0.584, 0.4224, 0.6274, 0.4224, 0.5897, 0.4296, 0.556, 0.826, 0.6704, 0.8305, 0.7156, 0.7962, 0.7156, 0.8006, 0.6704, 0.507, 0.1484, 0.4998, 0.1134, 0.4998, 0.07421, 0.507, 0.1194, 0.8587, 0.9235, 0.8621, 0.9584, 0.8356, 0.9584, 0.839, 0.9235, 0.4711, 0.584, 0.4639, 0.6274, 0.4639, 0.5897, 0.4711, 0.556, 0.8006, 0.4399, 0.7962, 0.3947, 0.8305, 0.3947, 0.826, 0.4399, 0.6316, 0.1456, 0.6389, 0.1766, 0.6389, 0.2113, 0.6316, 0.1713, 0.7996, 0.9584, 0.7962, 0.9235, 0.8227, 0.9235, 0.8193, 0.9584, 0.5127, 0.6531, 0.5055, 0.6932, 0.5055, 0.6584, 0.5127, 0.6274, 0.826, 0.6253, 0.8305, 0.6704, 0.7962, 0.6704, 0.8006, 0.6253, 0.388, 0.6274, 0.3808, 0.5937, 0.3808, 0.556, 0.388, 0.5995, 0.2158, 0.9327, 0.2193, 0.9677, 0.1927, 0.9677, 0.1962, 0.9327, 0.5542, 0.6646, 0.5614, 0.6245, 0.5614, 0.6593, 0.5542, 0.6903, 0.8006, 0.3495, 0.7962, 0.3044, 0.8305, 0.3044, 0.826, 0.3495, 0.6732, 0.1973, 0.6804, 0.2245, 0.6804, 0.2549, 0.6732, 0.2198, 0.02311, 0.9306, 0.02655, 0.9656, 0.0, 0.9656, 0.003443, 0.9306, 0.6788, 0.7073, 0.6716, 0.7423, 0.6716, 0.7119, 0.6788, 0.6847, 0.826, 0.2592, 0.8305, 0.3044, 0.7962, 0.3044, 0.8006, 0.2592, 0.2653, 0.5898, 0.2725, 0.6208, 0.2725, 0.6555, 0.2653, 0.6155, 0.07154, 0.9651, 0.0681, 0.9301, 0.09465, 0.9301, 0.09121, 0.9651, 0.4296, 0.7157, 0.4224, 0.7508, 0.4224, 0.7203, 0.4296, 0.6932, 0.795, 0.09033, 0.7905, 0.04516, 0.8248, 0.04516, 0.8204, 0.09033, 0.3465, 0.6932, 0.3537, 0.7203, 0.3537, 0.7508, 0.3465, 0.7157, 0.1696, 0.9677, 0.1662, 0.9327, 0.1927, 0.9327, 0.1893, 0.9677, 0.2493, 0.7438, 0.242, 0.7789, 0.242, 0.7485, 0.2493, 0.7213, 0.8006, 0.7608, 0.7962, 0.7156, 0.8305, 0.7156, 0.826, 0.7608, 0.08308, 0.7188, 0.07588, 0.6916, 0.07588, 0.6611, 0.08308, 0.6962, 0.06465, 0.8952, 0.0681, 0.9301, 0.04154, 0.9301, 0.04499, 0.8952, 0.5542, 0.7157, 0.547, 0.7508, 0.547, 0.7203, 0.5542, 0.6932, 0.7917, 0.3044, 0.7962, 0.3495, 0.7619, 0.3495, 0.7664, 0.3044, 0.4296, 0.6274, 0.4368, 0.6584, 0.4368, 0.6932, 0.4296, 0.6531, 0.2831, 0.8977, 0.2865, 0.9327, 0.2599, 0.9327, 0.2634, 0.8977, 0.2077, 0.6956, 0.2149, 0.6555, 0.2149, 0.6903, 0.2077, 0.7213, 0.7917, 0.7203, 0.7962, 0.7655, 0.7619, 0.7655, 0.7664, 0.7203, 0.7563, 0.181, 0.7491, 0.1539, 0.7491, 0.1234, 0.7563, 0.1585, 0.9506, 0.2984, 0.954, 0.3334, 0.9275, 0.3334, 0.9309, 0.2984, 0.7204, 0.3507, 0.7132, 0.3907, 0.7132, 0.356, 0.7204, 0.325, 0.5929, 0.7931, 0.5885, 0.7479, 0.6228, 0.7479, 0.6183, 0.7931, 0.5901, 0.0, 0.5973, 0.03365, 0.5973, 0.07136, 0.5901, 0.02793, 0.4501, 0.9437, 0.4467, 0.9088, 0.4733, 0.9088, 0.4698, 0.9437, 0.1246, 0.6177, 0.1174, 0.6611, 0.1174, 0.6234, 0.1246, 0.5898, 0.3367, 0.6087, 0.3411, 0.6539, 0.3069, 0.6539, 0.3113, 0.6087, 0.6316, 0.0, 0.6389, 0.03101, 0.6389, 0.06576, 0.6316, 0.02574, 0.5067, 0.9088, 0.5101, 0.9437, 0.4836, 0.9437, 0.487, 0.9088, 0.5958, 0.374, 0.603, 0.3306, 0.603, 0.3683, 0.5958, 0.4019, 0.7664, 0.3947, 0.7619, 0.3495, 0.7962, 0.3495, 0.7917, 0.3947, 0.5127, 0.3334, 0.5199, 0.3684, 0.5199, 0.4076, 0.5127, 0.3625, 0.14, 0.8952, 0.1435, 0.9301, 0.1169, 0.9301, 0.1204, 0.8952, 0.4296, 0.3625, 0.4224, 0.4076, 0.4224, 0.3684, 0.4296, 0.3334, 0.7917, 0.4446, 0.7962, 0.4898, 0.7619, 0.4898, 0.7664, 0.4446, 0.5958, 0.479, 0.5885, 0.4453, 0.5885, 0.4076, 0.5958, 0.451, 0.06465, 0.9301, 0.0681, 0.9651, 0.04154, 0.9651, 0.04499, 0.9301, 0.4296, 0.5109, 0.4224, 0.556, 0.4224, 0.5168, 0.4296, 0.4818, 0.7861, 0.06576, 0.7905, 0.1109, 0.7563, 0.1109, 0.7607, 0.06576, 0.4711, 0.4818, 0.4783, 0.5168, 0.4783, 0.556, 0.4711, 0.5109, 0.9506, 0.3334, 0.954, 0.3684, 0.9275, 0.3684, 0.9309, 0.3334, 0.4655, 0.1032, 0.4583, 0.1484, 0.4583, 0.1092, 0.4655, 0.07421, 0.7861, 0.181, 0.7905, 0.2262, 0.7563, 0.2262, 0.7607, 0.181, 0.4239, 0.0, 0.4311, 0.035, 0.4311, 0.07421, 0.4239, 0.02904, 0.9499, 0.6791, 0.9534, 0.7141, 0.9268, 0.7141, 0.9303, 0.6791, 0.388, 0.3625, 0.3808, 0.4076, 0.3808, 0.3684, 0.388, 0.3334, 0.501, 0.7508, 0.5054, 0.796, 0.4711, 0.796, 0.4756, 0.7508, 0.5542, 0.2592, 0.5614, 0.2929, 0.5614, 0.3306, 0.5542, 0.2871, 0.6604, 0.9063, 0.6638, 0.9413, 0.6373, 0.9413, 0.6407, 0.9063, 0.5486, 0.1176, 0.5558, 0.07421, 0.5558, 0.1119, 0.5486, 0.1456, 0.3367, 0.7442, 0.3411, 0.7894, 0.3069, 0.7894, 0.3113, 0.7442, 0.4239, 0.1484, 0.4167, 0.1134, 0.4167, 0.07421, 0.4239, 0.1194, 0.9487, 0.4399, 0.9521, 0.4749, 0.9256, 0.4749, 0.929, 0.4399, 0.5958, 0.5811, 0.5885, 0.6245, 0.5885, 0.5868, 0.5958, 0.5532, 0.004444, 0.772, 0.0, 0.7269, 0.03427, 0.7269, 0.02983, 0.772, 0.7204, 0.4621, 0.7132, 0.4311, 0.7132, 0.3963, 0.7204, 0.4363, 0.9221, 0.5349, 0.9256, 0.5699, 0.899, 0.5699, 0.9024, 0.5349, 0.7147, 0.02574, 0.7075, 0.06576, 0.7075, 0.03101, 0.7147, 0.0, 0.4106, 0.7508, 0.415, 0.796, 0.3808, 0.796, 0.3852, 0.7508, 0.5486, 0.0, 0.5558, 0.03365, 0.5558, 0.07136, 0.5486, 0.02793, 0.9499, 0.7156, 0.9534, 0.7506, 0.9268, 0.7506, 0.9303, 0.7156, 0.6373, 0.5932, 0.6445, 0.5532, 0.6445, 0.5879, 0.6373, 0.6189, 0.7087, 0.7423, 0.7131, 0.7875, 0.6788, 0.7875, 0.6833, 0.7423, 0.7147, 0.0, 0.7219, 0.02718, 0.7219, 0.05764, 0.7147, 0.02256, 0.5824, 0.9119, 0.5859, 0.9468, 0.5593, 0.9468, 0.5628, 0.9119, 0.7204, 0.7073, 0.7132, 0.7423, 0.7132, 0.7119, 0.7204, 0.6847, 0.6615, 0.2113, 0.6659, 0.2565, 0.6316, 0.2565, 0.6361, 0.2113, 0.1662, 0.5898, 0.1734, 0.6208, 0.1734, 0.6555, 0.1662, 0.6155, 0.9487, 0.5349, 0.9521, 0.5699, 0.9256, 0.5699, 0.929, 0.5349, 0.5127, 0.7157, 0.5055, 0.7508, 0.5055, 0.7203, 0.5127, 0.6932, 0.795, 0.1355, 0.7905, 0.09033, 0.8248, 0.09033, 0.8204, 0.1355, 0.7204, 0.4898, 0.7276, 0.517, 0.7276, 0.5474, 0.7204, 0.5123, 0.7435, 0.8967, 0.7469, 0.9317, 0.7204, 0.9317, 0.7238, 0.8967, 0.7619, 0.7429, 0.7547, 0.778, 0.7547, 0.7475, 0.7619, 0.7203, 0.7917, 0.5801, 0.7962, 0.6253, 0.7619, 0.6253, 0.7664, 0.5801, 0.1246, 0.6611, 0.1318, 0.6883, 0.1318, 0.7188, 0.1246, 0.6837, 0.1893, 0.8977, 0.1927, 0.9327, 0.1662, 0.9327, 0.1696, 0.8977, 0.7619, 0.4547, 0.7547, 0.4898, 0.7547, 0.4593, 0.7619, 0.4321, 0.3367, 0.5636, 0.3411, 0.6087, 0.3069, 0.6087, 0.3113, 0.5636, 0.6732, 0.06576, 0.6804, 0.09677, 0.6804, 0.1315, 0.6732, 0.0915, 0.1135, 0.8952, 0.1169, 0.9301, 0.09036, 0.9301, 0.0938, 0.8952, 0.5542, 0.6531, 0.547, 0.6932, 0.547, 0.6584, 0.5542, 0.6274, 0.7861, 0.0, 0.7905, 0.04516, 0.7563, 0.04516, 0.7607, 0.0, 0.7204, 0.6627, 0.7276, 0.6899, 0.7276, 0.7203, 0.7204, 0.6852, 0.785, 0.9235, 0.7885, 0.9584, 0.7619, 0.9584, 0.7654, 0.9235, 0.6788, 0.2849, 0.6716, 0.325, 0.6716, 0.2902, 0.6788, 0.2592, 0.584, 0.7479, 0.5885, 0.7931, 0.5542, 0.7931, 0.5587, 0.7479, 0.5958, 0.4048, 0.5885, 0.3711, 0.5885, 0.3334, 0.5958, 0.3768, 0.4381, 0.9088, 0.4416, 0.9437, 0.415, 0.9437, 0.4185, 0.9088, 0.5958, 0.5098, 0.5885, 0.5532, 0.5885, 0.5155, 0.5958, 0.4818, 0.3367, 0.5184, 0.3411, 0.5636, 0.3069, 0.5636, 0.3113, 0.5184, 0.2077, 0.5898, 0.2149, 0.6208, 0.2149, 0.6555, 0.2077, 0.6155, 0.3842, 0.9437, 0.3808, 0.9088, 0.4073, 0.9088, 0.4039, 0.9437, 0.2238, 0.5463, 0.2166, 0.5898, 0.2166, 0.5521, 0.2238, 0.5184, 0.3509, 0.796, 0.3465, 0.7508, 0.3808, 0.7508, 0.3763, 0.796, 0.5127, 0.4818, 0.5055, 0.4468, 0.5055, 0.4076, 0.5127, 0.4528, 0.9481, 0.03921, 0.9516, 0.07421, 0.925, 0.07421, 0.9285, 0.03921, 0.4239, 0.02904, 0.4167, 0.07421, 0.4167, 0.035, 0.4239, 0.0, 0.7917, 0.3947, 0.7962, 0.4399, 0.7619, 0.4399, 0.7664, 0.3947, 0.1246, 0.5184, 0.1318, 0.5521, 0.1318, 0.5898, 0.1246, 0.5463, 0.9221, 0.3887, 0.9256, 0.4237, 0.899, 0.4237, 0.9024, 0.3887, 0.5127, 0.3625, 0.5055, 0.4076, 0.5055, 0.3684, 0.5127, 0.3334, 0.3367, 0.6991, 0.3411, 0.7442, 0.3069, 0.7442, 0.3113, 0.6991, 0.388, 0.2592, 0.3952, 0.2942, 0.3952, 0.3334, 0.388, 0.2882, 0.9221, 0.4898, 0.9256, 0.5248, 0.899, 0.5248, 0.9024, 0.4898, 0.5542, 0.4367, 0.547, 0.4818, 0.547, 0.4426, 0.5542, 0.4076, 0.3367, 0.6539, 0.3411, 0.6991, 0.3069, 0.6991, 0.3113, 0.6539, 0.4655, 0.2226, 0.4583, 0.1876, 0.4583, 0.1484, 0.4655, 0.1936, 0.5136, 0.9437, 0.5101, 0.9088, 0.5367, 0.9088, 0.5332, 0.9437, 0.4296, 0.3786, 0.4368, 0.3334, 0.4368, 0.3726, 0.4296, 0.4076, 0.6671, 0.7423, 0.6716, 0.7875, 0.6373, 0.7875, 0.6417, 0.7423, 0.4711, 0.556, 0.4783, 0.5897, 0.4783, 0.6274, 0.4711, 0.584, 0.9481, 0.09033, 0.9516, 0.1253, 0.925, 0.1253, 0.9285, 0.09033, 0.04154, 0.6177, 0.03434, 0.6611, 0.03434, 0.6234, 0.04154, 0.5898, 0.2303, 0.7789, 0.2347, 0.8241, 0.2004, 0.8241, 0.2049, 0.7789, 0.5127, 0.2592, 0.5199, 0.2942, 0.5199, 0.3334, 0.5127, 0.2882, 0.7019, 0.9063, 0.7054, 0.9413, 0.6788, 0.9413, 0.6823, 0.9063, 0.6373, 0.2871, 0.6301, 0.3306, 0.6301, 0.2929, 0.6373, 0.2592, 0.7664, 0.3044, 0.7619, 0.2592, 0.7962, 0.2592, 0.7917, 0.3044, 0.6373, 0.6189, 0.6445, 0.65, 0.6445, 0.6847, 0.6373, 0.6447, 0.2565, 0.8977, 0.2599, 0.9327, 0.2334, 0.9327, 0.2368, 0.8977, 0.2077, 0.6813, 0.2005, 0.7213, 0.2005, 0.6865, 0.2077, 0.6555, 0.7917, 0.6253, 0.7962, 0.6704, 0.7619, 0.6704, 0.7664, 0.6253, 0.2653, 0.5898, 0.2581, 0.5561, 0.2581, 0.5184, 0.2653, 0.5618, 0.9253, 0.2339, 0.9218, 0.1989, 0.9484, 0.1989, 0.945, 0.2339, 0.6788, 0.2992, 0.686, 0.2592, 0.686, 0.294, 0.6788, 0.325, 0.004444, 0.8172, 0.0, 0.772, 0.03427, 0.772, 0.02983, 0.8172, 0.2077, 0.7789, 0.2005, 0.7517, 0.2005, 0.7213, 0.2077, 0.7564, 0.3499, 0.9497, 0.3465, 0.9147, 0.3731, 0.9147, 0.3696, 0.9497, 0.7619, 0.6276, 0.7547, 0.6627, 0.7547, 0.6322, 0.7619, 0.605, 0.7861, 0.1234, 0.7905, 0.1686, 0.7563, 0.1686, 0.7607, 0.1234, 0.388, 0.6932, 0.3808, 0.6621, 0.3808, 0.6274, 0.388, 0.6674, 0.9253, 0.1989, 0.9218, 0.1639, 0.9484, 0.1639, 0.945, 0.1989, 0.1662, 0.7413, 0.159, 0.7764, 0.159, 0.7459, 0.1662, 0.7188, 0.7248, 0.8231, 0.7204, 0.778, 0.7547, 0.778, 0.7502, 0.8231, 0.08308, 0.6611, 0.09029, 0.6883, 0.09029, 0.7188, 0.08308, 0.6837, 0.1962, 0.9327, 0.1927, 0.8977, 0.2193, 0.8977, 0.2158, 0.9327, 0.7563, 0.2036, 0.7491, 0.2387, 0.7491, 0.2082, 0.7563, 0.181, 0.04599, 0.8216, 0.04154, 0.7764, 0.07581, 0.7764, 0.07137, 0.8216, 0.7204, 0.2592, 0.7276, 0.2864, 0.7276, 0.3168, 0.7204, 0.2818, 0.5919, 0.9468, 0.5885, 0.9119, 0.615, 0.9119, 0.6116, 0.9468, 0.6373, 0.7129, 0.6301, 0.7479, 0.6301, 0.7175, 0.6373, 0.6903, 0.196, 0.7789, 0.2004, 0.8241, 0.1662, 0.8241, 0.1706, 0.7789, 0.6373, 0.4019, 0.6445, 0.4329, 0.6445, 0.4677, 0.6373, 0.4277, 0.9481, 1.267e-08, 0.9516, 0.035, 0.925, 0.035, 0.9285, 0.0, 0.7147, 0.1573, 0.7075, 0.1973, 0.7075, 0.1625, 0.7147, 0.1315, 0.5098, 0.796, 0.5054, 0.7508, 0.5397, 0.7508, 0.5352, 0.796, 0.4296, 0.6932, 0.4368, 0.7203, 0.4368, 0.7508, 0.4296, 0.7157, 0.9195, 0.9218, 0.9229, 0.9568, 0.8964, 0.9568, 0.8998, 0.9218, 0.4296, 0.6531, 0.4224, 0.6932, 0.4224, 0.6584, 0.4296, 0.6274, 0.2537, 0.8241, 0.2493, 0.7789, 0.2835, 0.7789, 0.2791, 0.8241, 0.5486, 0.1484, 0.5558, 0.1821, 0.5558, 0.2198, 0.5486, 0.1763, 0.9499, 0.7856, 0.9534, 0.8206, 0.9268, 0.8206, 0.9303, 0.7856, 0.04154, 0.5463, 0.03434, 0.5898, 0.03434, 0.5521, 0.04154, 0.5184, 0.7664, 0.5801, 0.7619, 0.5349, 0.7962, 0.5349, 0.7917, 0.5801, 0.6373, 0.3306, 0.6445, 0.3616, 0.6445, 0.3963, 0.6373, 0.3563, 0.9024, 0.4749, 0.899, 0.4399, 0.9256, 0.4399, 0.9221, 0.4749, 0.1246, 0.5463, 0.1174, 0.5898, 0.1174, 0.5521, 0.1246, 0.5184, 0.4195, 0.796, 0.415, 0.7508, 0.4493, 0.7508, 0.4449, 0.796, 0.388, 0.556, 0.3808, 0.521, 0.3808, 0.4818, 0.388, 0.527, 0.929, 0.5099, 0.9256, 0.4749, 0.9521, 0.4749, 0.9487, 0.5099, 0.3465, 0.3044, 0.3537, 0.2592, 0.3537, 0.2984, 0.3465, 0.3334, 0.7664, 0.8107, 0.7619, 0.7655, 0.7962, 0.7655, 0.7917, 0.8107, 0.5542, 0.6274, 0.547, 0.5937, 0.547, 0.556, 0.5542, 0.5995, 0.948, 0.8874, 0.9514, 0.9224, 0.9249, 0.9224, 0.9283, 0.8874, 0.4711, 0.4367, 0.4639, 0.4818, 0.4639, 0.4426, 0.4711, 0.4076, 0.0948, 0.8216, 0.09036, 0.7764, 0.1246, 0.7764, 0.1202, 0.8216, 0.507, 0.1484, 0.5142, 0.1834, 0.5142, 0.2226, 0.507, 0.1775, 0.9303, 0.6791, 0.9268, 0.6441, 0.9534, 0.6441, 0.9499, 0.6791, 0.507, 0.02904, 0.4998, 0.07421, 0.4998, 0.035, 0.507, 0.0, 0.7664, 0.5349, 0.7619, 0.4898, 0.7962, 0.4898, 0.7917, 0.5349, 0.4296, 0.4818, 0.4368, 0.5168, 0.4368, 0.556, 0.4296, 0.5109, 0.02311, 0.8956, 0.02655, 0.9306, 0.0, 0.9306, 0.003443, 0.8956, 0.5542, 0.5109, 0.547, 0.556, 0.547, 0.5168, 0.5542, 0.4818, 0.826, 0.7655, 0.8305, 0.8107, 0.7962, 0.8107, 0.8006, 0.7655, 0.5958, 0.5532, 0.603, 0.5868, 0.603, 0.6245, 0.5958, 0.5811, 0.9487, 0.3887, 0.9521, 0.4237, 0.9256, 0.4237, 0.929, 0.3887, 0.1662, 0.6177, 0.159, 0.6611, 0.159, 0.6234, 0.1662, 0.5898, 0.8204, 1.267e-08, 0.8248, 0.04516, 0.7905, 0.04516, 0.795, 0.0, 0.5486, 0.1484, 0.5414, 0.1134, 0.5414, 0.07421, 0.5486, 0.1194, 0.9518, 0.1989, 0.9484, 0.1639, 0.975, 0.1639, 0.9715, 0.1989, 0.6373, 0.5069, 0.6301, 0.5503, 0.6301, 0.5126, 0.6373, 0.479, 0.5929, 0.8383, 0.5885, 0.7931, 0.6228, 0.7931, 0.6183, 0.8383, 0.6316, 0.06576, 0.6389, 0.09677, 0.6389, 0.1315, 0.6316, 0.0915, 0.9715, 0.1989, 0.975, 0.2339, 0.9484, 0.2339, 0.9518, 0.1989, 0.6373, 0.5077, 0.6445, 0.4677, 0.6445, 0.5024, 0.6373, 0.5334, 0.3763, 0.796, 0.3808, 0.8411, 0.3465, 0.8411, 0.3509, 0.796, 0.04154, 0.5898, 0.04875, 0.6234, 0.04875, 0.6611, 0.04154, 0.6177, 0.7923, 0.8891, 0.7658, 0.8891, 0.7619, 0.8499, 0.7962, 0.8499, 0.0681, 0.9295, 0.0681, 0.8952, 0.09017, 0.8952, 0.09017, 0.9295, 0.7132, 0.6189, 0.6788, 0.6189, 0.6788, 0.5842, 0.7132, 0.5842, 0.8983, 0.6085, 0.8983, 0.5741, 0.9268, 0.5741, 0.9268, 0.6085, 0.5614, 0.7175, 0.5958, 0.7175, 0.5958, 0.7479, 0.5614, 0.7479, 0.8629, 0.1295, 0.8895, 0.1295, 0.8934, 0.1688, 0.8591, 0.1688, 0.1435, 0.9639, 0.1435, 0.9295, 0.1655, 0.9295, 0.1655, 0.9639, 0.7276, 0.3168, 0.7619, 0.3168, 0.7619, 0.3473, 0.7276, 0.3473, 0.899, 0.3328, 0.899, 0.2984, 0.9275, 0.2984, 0.9275, 0.3328, 0.2996, 0.6903, 0.2653, 0.6903, 0.2653, 0.6555, 0.2996, 0.6555, 0.8609, 0.7548, 0.8343, 0.7548, 0.8305, 0.7156, 0.8647, 0.7156, 0.7276, 0.5558, 0.7619, 0.5558, 0.7619, 0.5746, 0.7276, 0.5746, 0.04875, 0.7188, 0.08308, 0.7188, 0.08308, 0.7492, 0.04875, 0.7492, 0.9992, 0.1639, 0.9992, 0.1983, 0.975, 0.1983, 0.975, 0.1639, 0.7276, 0.5746, 0.7619, 0.5746, 0.7619, 0.605, 0.7276, 0.605, 0.5581, 0.8383, 0.5846, 0.8383, 0.5885, 0.8775, 0.5542, 0.8775, 0.7547, 0.4017, 0.7204, 0.4017, 0.7204, 0.3829, 0.7547, 0.3829, 0.7547, 0.4321, 0.7204, 0.4321, 0.7204, 0.4017, 0.7547, 0.4017, 0.06577, 0.9995, 0.06577, 0.9651, 0.09001, 0.9651, 0.09001, 0.9995, 0.7491, 0.09622, 0.7147, 0.09622, 0.7147, 0.06576, 0.7491, 0.06576, 0.8895, 0.07842, 0.8629, 0.07842, 0.8591, 0.03921, 0.8934, 0.03921, 1.0, 0.7512, 1.0, 0.7856, 0.9779, 0.7856, 0.9779, 0.7512, 0.2836, 0.7789, 0.2493, 0.7789, 0.2493, 0.7485, 0.2836, 0.7485, 0.899, 0.2936, 0.899, 0.2592, 0.9275, 0.2592, 0.9275, 0.2936, 0.7132, 0.4968, 0.6788, 0.4968, 0.6788, 0.4621, 0.7132, 0.4621, 0.8686, 0.3887, 0.8951, 0.3887, 0.899, 0.428, 0.8647, 0.428, 0.998, 0.9568, 0.998, 0.9912, 0.976, 0.9912, 0.976, 0.9568, 0.6301, 0.6903, 0.5958, 0.6903, 0.5958, 0.6556, 0.6301, 0.6556, 0.9275, 0.3328, 0.9275, 0.3672, 0.899, 0.3672, 0.899, 0.3328, 0.1174, 0.7492, 0.08308, 0.7492, 0.08308, 0.7188, 0.1174, 0.7188, 0.4874, 0.8352, 0.514, 0.8352, 0.5178, 0.8744, 0.4836, 0.8744, 0.7619, 0.9928, 0.7619, 0.9584, 0.7865, 0.9584, 0.7865, 0.9928, 0.7132, 0.6847, 0.6788, 0.6847, 0.6788, 0.65, 0.7132, 0.65, 0.7962, 0.9235, 0.7962, 0.8891, 0.8279, 0.8891, 0.8279, 0.9235, 0.603, 0.4384, 0.6373, 0.4384, 0.6373, 0.4761, 0.603, 0.4761, 0.8629, 0.09033, 0.8895, 0.09033, 0.8934, 0.1295, 0.8591, 0.1295, 0.8893, 0.9568, 0.8893, 0.9912, 0.8647, 0.9912, 0.8647, 0.9568, 0.6244, 0.1427, 0.5901, 0.1427, 0.5901, 0.105, 0.6244, 0.105, 0.925, 0.03921, 0.925, 0.07358, 0.8934, 0.07358, 0.8934, 0.03921, 0.03434, 0.6959, 0.0, 0.6959, 0.0, 0.6611, 0.03434, 0.6611, 0.8609, 0.6526, 0.8343, 0.6526, 0.8305, 0.6134, 0.8647, 0.6134, 0.9516, 0.1597, 0.9516, 0.1253, 0.9776, 0.1253, 0.9776, 0.1597, 0.6244, 0.2169, 0.5901, 0.2169, 0.5901, 0.1792, 0.6244, 0.1792, 0.8983, 0.75, 0.8983, 0.7843, 0.8647, 0.7843, 0.8647, 0.75, 0.5142, 0.035, 0.5486, 0.035, 0.5486, 0.07421, 0.5142, 0.07421, 0.7658, 0.8107, 0.7923, 0.8107, 0.7962, 0.8499, 0.7619, 0.8499, 0.9521, 0.4581, 0.9521, 0.4237, 0.9782, 0.4237, 0.9782, 0.4581, 0.4639, 0.3334, 0.4296, 0.3334, 0.4296, 0.2942, 0.4639, 0.2942, 0.8647, 0.6869, 0.8647, 0.6526, 0.8983, 0.6526, 0.8983, 0.6869, 0.04875, 0.5521, 0.08308, 0.5521, 0.08308, 0.5898, 0.04875, 0.5898, 0.003858, 0.8564, 0.03041, 0.8564, 0.03427, 0.8956, 0.0, 0.8956, 0.4467, 0.9781, 0.4467, 0.9437, 0.4733, 0.9437, 0.4733, 0.9781, 0.3808, 0.4818, 0.3465, 0.4818, 0.3465, 0.4426, 0.3808, 0.4426, 0.09036, 0.8952, 0.09036, 0.8608, 0.1246, 0.8608, 0.1246, 0.8952, 0.3952, 0.4426, 0.4296, 0.4426, 0.4296, 0.4818, 0.3952, 0.4818, 0.3373, 0.8738, 0.3107, 0.8738, 0.3069, 0.8346, 0.3411, 0.8346, 0.5367, 0.9437, 0.5367, 0.9781, 0.5101, 0.9781, 0.5101, 0.9437, 0.4167, 0.2226, 0.3824, 0.2226, 0.3824, 0.1834, 0.4167, 0.1834, 0.1246, 0.8952, 0.1246, 0.8608, 0.1589, 0.8608, 0.1589, 0.8952, 0.4727, 0.1834, 0.507, 0.1834, 0.507, 0.2226, 0.4727, 0.2226, 0.8951, 0.3887, 0.8686, 0.3887, 0.8647, 0.3495, 0.899, 0.3495, 0.9794, 0.7856, 0.9794, 0.82, 0.9534, 0.82, 0.9534, 0.7856, 0.5055, 0.3334, 0.4711, 0.3334, 0.4711, 0.2942, 0.5055, 0.2942, 0.8647, 0.6085, 0.8647, 0.5741, 0.8983, 0.5741, 0.8983, 0.6085, 0.2725, 0.5521, 0.3069, 0.5521, 0.3069, 0.5898, 0.2725, 0.5898, 0.7093, 0.8719, 0.6827, 0.8719, 0.6788, 0.8327, 0.7131, 0.8327, 0.9782, 0.4749, 0.9782, 0.5092, 0.9521, 0.5092, 0.9521, 0.4749, 0.4224, 0.6274, 0.388, 0.6274, 0.388, 0.5897, 0.4224, 0.5897, 0.6788, 0.9063, 0.6788, 0.8719, 0.7125, 0.8719, 0.7125, 0.9063, 0.4998, 0.1134, 0.4655, 0.1134, 0.4655, 0.07421, 0.4998, 0.07421, 0.8951, 0.2984, 0.8686, 0.2984, 0.8647, 0.2592, 0.899, 0.2592, 0.6104, 0.9812, 0.6104, 0.9468, 0.6349, 0.9468, 0.6349, 0.9812, 0.4639, 0.6274, 0.4296, 0.6274, 0.4296, 0.5897, 0.4639, 0.5897, 0.7936, 0.8891, 0.7936, 0.9235, 0.7619, 0.9235, 0.7619, 0.8891, 0.6389, 0.1766, 0.6732, 0.1766, 0.6732, 0.2113, 0.6389, 0.2113, 0.8895, 0.208, 0.8629, 0.208, 0.8591, 0.1688, 0.8934, 0.1688, 0.9786, 0.2984, 0.9786, 0.3328, 0.954, 0.3328, 0.954, 0.2984, 0.5055, 0.6932, 0.4711, 0.6932, 0.4711, 0.6584, 0.5055, 0.6584, 0.8305, 0.9235, 0.8305, 0.8891, 0.8621, 0.8891, 0.8621, 0.9235, 0.3808, 0.5937, 0.3465, 0.5937, 0.3465, 0.556, 0.3808, 0.556, 0.8629, 0.0, 0.8895, 1.267e-08, 0.8934, 0.03921, 0.8591, 0.03921, 0.9776, 0.1597, 0.9776, 0.1253, 0.9997, 0.1253, 0.9997, 0.1597, 0.5614, 0.6245, 0.5958, 0.6245, 0.5958, 0.6593, 0.5614, 0.6593, 0.8983, 0.7843, 0.8983, 0.75, 0.9268, 0.75, 0.9268, 0.7843, 0.6804, 0.2245, 0.7147, 0.2245, 0.7147, 0.2549, 0.6804, 0.2549, 0.8001, 0.8499, 0.8266, 0.8499, 0.8305, 0.8891, 0.7962, 0.8891, 0.9776, 0.03437, 0.9776, 2.534e-08, 0.9997, 0.0, 0.9997, 0.03437, 0.6716, 0.7423, 0.6373, 0.7423, 0.6373, 0.7119, 0.6716, 0.7119, 0.9268, 0.7156, 0.9268, 0.75, 0.8983, 0.75, 0.8983, 0.7156, 0.2725, 0.6208, 0.3069, 0.6208, 0.3069, 0.6555, 0.2725, 0.6555, 0.8343, 0.4898, 0.8609, 0.4898, 0.8647, 0.529, 0.8305, 0.529, 0.3537, 0.7015, 0.388, 0.7015, 0.388, 0.7203, 0.3537, 0.7203, 0.4224, 0.7508, 0.388, 0.7508, 0.388, 0.7203, 0.4224, 0.7203, 0.1654, 0.9651, 0.1654, 0.9995, 0.1411, 0.9995, 0.1411, 0.9651, 0.3537, 0.7203, 0.388, 0.7203, 0.388, 0.7508, 0.3537, 0.7508, 0.8686, 0.2984, 0.8951, 0.2984, 0.899, 0.3376, 0.8647, 0.3376, 0.242, 0.7485, 0.2077, 0.7485, 0.2077, 0.7297, 0.242, 0.7297, 0.242, 0.7789, 0.2077, 0.7789, 0.2077, 0.7485, 0.242, 0.7485, 0.1142, 0.9651, 0.1142, 0.9995, 0.09001, 0.9995, 0.09001, 0.9651, 0.07588, 0.6916, 0.04154, 0.6916, 0.04154, 0.6611, 0.07588, 0.6611, 0.8552, 0.1295, 0.8287, 0.1295, 0.8248, 0.09033, 0.8591, 0.09033, 0.5593, 0.9462, 0.5593, 0.9806, 0.5372, 0.9806, 0.5372, 0.9462, 0.547, 0.7508, 0.5127, 0.7508, 0.5127, 0.7203, 0.547, 0.7203, 0.8983, 0.7116, 0.8983, 0.6773, 0.9268, 0.6773, 0.9268, 0.7116, 0.4368, 0.6584, 0.4711, 0.6584, 0.4711, 0.6932, 0.4368, 0.6932, 0.7242, 0.8231, 0.7508, 0.8231, 0.7547, 0.8623, 0.7204, 0.8623, 0.6371, 0.9119, 0.6371, 0.9462, 0.615, 0.9462, 0.615, 0.9119, 0.2149, 0.6555, 0.2493, 0.6555, 0.2493, 0.6903, 0.2149, 0.6903, 0.9268, 0.8187, 0.9268, 0.8531, 0.8983, 0.8531, 0.8983, 0.8187, 0.7491, 0.1539, 0.7147, 0.1539, 0.7147, 0.1234, 0.7491, 0.1234, 0.4454, 0.8744, 0.4189, 0.8744, 0.415, 0.8352, 0.4493, 0.8352, 0.3485, 0.9841, 0.3485, 0.9497, 0.3731, 0.9497, 0.3731, 0.9841, 0.7132, 0.3907, 0.6788, 0.3907, 0.6788, 0.356, 0.7132, 0.356, 0.415, 0.9088, 0.415, 0.8744, 0.4467, 0.8744, 0.4467, 0.9088, 0.5973, 0.03365, 0.6316, 0.03365, 0.6316, 0.07136, 0.5973, 0.07136, 0.5483, 0.8744, 0.5217, 0.8744, 0.5178, 0.8352, 0.5521, 0.8352, 0.976, 0.9568, 0.976, 0.9912, 0.9514, 0.9912, 0.9514, 0.9568, 0.1174, 0.6611, 0.08308, 0.6611, 0.08308, 0.6234, 0.1174, 0.6234, 0.3465, 0.9147, 0.3465, 0.8803, 0.3782, 0.8803, 0.3782, 0.9147, 0.6389, 0.03101, 0.6732, 0.03101, 0.6732, 0.06576, 0.6389, 0.06576, 0.8343, 0.7655, 0.8609, 0.7655, 0.8647, 0.8047, 0.8305, 0.8047, 0.9782, 0.5349, 0.9782, 0.5693, 0.9521, 0.5693, 0.9521, 0.5349, 0.603, 0.3306, 0.6373, 0.3306, 0.6373, 0.3683, 0.603, 0.3683, 0.3026, 0.8633, 0.3026, 0.8977, 0.269, 0.8977, 0.269, 0.8633, 0.5199, 0.3684, 0.5542, 0.3684, 0.5542, 0.4076, 0.5199, 0.4076, 0.4112, 0.8744, 0.3846, 0.8744, 0.3808, 0.8352, 0.415, 0.8352, 0.9794, 0.6785, 0.9794, 0.7129, 0.9534, 0.7129, 0.9534, 0.6785, 0.4224, 0.4076, 0.388, 0.4076, 0.388, 0.3684, 0.4224, 0.3684, 0.2354, 0.8977, 0.2354, 0.8633, 0.269, 0.8633, 0.269, 0.8977, 0.5885, 0.4453, 0.5542, 0.4453, 0.5542, 0.4076, 0.5885, 0.4076, 0.5867, 0.2198, 0.6132, 0.2198, 0.6171, 0.259, 0.5828, 0.259, 0.4339, 0.9437, 0.4339, 0.9781, 0.4073, 0.9781, 0.4073, 0.9437, 0.4224, 0.556, 0.388, 0.556, 0.388, 0.5168, 0.4224, 0.5168, 0.4167, 0.257, 0.4167, 0.2226, 0.4509, 0.2226, 0.4509, 0.257, 0.4783, 0.5168, 0.5127, 0.5168, 0.5127, 0.556, 0.4783, 0.556, 0.1966, 0.8633, 0.17, 0.8633, 0.1662, 0.8241, 0.2004, 0.8241, 0.4998, 0.9437, 0.4998, 0.9781, 0.4733, 0.9781, 0.4733, 0.9437, 0.4583, 0.1484, 0.4239, 0.1484, 0.4239, 0.1092, 0.4583, 0.1092, 0.4167, 0.2226, 0.4167, 0.257, 0.3824, 0.257, 0.3824, 0.2226, 0.4311, 0.035, 0.4655, 0.035, 0.4655, 0.07421, 0.4311, 0.07421, 0.4189, 0.796, 0.4454, 0.796, 0.4493, 0.8352, 0.415, 0.8352, 0.9794, 0.6441, 0.9794, 0.6785, 0.9534, 0.6785, 0.9534, 0.6441, 0.3808, 0.4076, 0.3465, 0.4076, 0.3465, 0.3684, 0.3808, 0.3684, 0.754, 0.8623, 0.754, 0.8967, 0.7204, 0.8967, 0.7204, 0.8623, 0.5614, 0.2929, 0.5958, 0.2929, 0.5958, 0.3306, 0.5614, 0.3306, 0.0454, 0.8216, 0.07195, 0.8216, 0.07581, 0.8608, 0.04154, 0.8608, 0.9534, 0.6435, 0.9534, 0.6091, 0.9794, 0.6091, 0.9794, 0.6435, 0.5558, 0.07421, 0.5901, 0.07421, 0.5901, 0.1119, 0.5558, 0.1119, 0.1662, 0.8977, 0.1662, 0.8633, 0.1998, 0.8633, 0.1998, 0.8977, 0.4167, 0.1134, 0.3824, 0.1134, 0.3824, 0.07421, 0.4167, 0.07421, 0.8609, 0.3436, 0.8343, 0.3436, 0.8305, 0.3044, 0.8647, 0.3044, 0.9786, 0.2634, 0.9786, 0.2978, 0.954, 0.2978, 0.954, 0.2634, 0.5885, 0.6245, 0.5542, 0.6245, 0.5542, 0.5868, 0.5885, 0.5868, 0.6201, 0.8775, 0.6201, 0.9119, 0.5885, 0.9119, 0.5885, 0.8775, 0.7132, 0.4311, 0.6788, 0.4311, 0.6788, 0.3963, 0.7132, 0.3963, 0.8609, 0.2984, 0.8343, 0.2984, 0.8305, 0.2592, 0.8647, 0.2592, 0.5859, 0.9812, 0.5859, 0.9468, 0.6104, 0.9468, 0.6104, 0.9812, 0.7075, 0.06576, 0.6732, 0.06576, 0.6732, 0.03101, 0.7075, 0.03101, 0.3808, 0.9088, 0.3808, 0.8744, 0.4124, 0.8744, 0.4124, 0.9088, 0.5558, 0.03365, 0.5901, 0.03365, 0.5901, 0.07136, 0.5558, 0.07136, 0.4532, 0.796, 0.4797, 0.796, 0.4836, 0.8352, 0.4493, 0.8352, 0.9996, 0.8881, 0.9996, 0.9224, 0.9775, 0.9224, 0.9775, 0.8881, 0.6445, 0.5532, 0.6788, 0.5532, 0.6788, 0.5879, 0.6445, 0.5879, 0.548, 0.2226, 0.548, 0.257, 0.5195, 0.257, 0.5195, 0.2226, 0.7219, 0.02718, 0.7563, 0.02718, 0.7563, 0.05764, 0.7219, 0.05764, 0.8001, 0.8107, 0.8266, 0.8107, 0.8305, 0.8499, 0.7962, 0.8499, 0.9776, 0.1247, 0.9776, 0.09033, 0.9997, 0.09033, 0.9997, 0.1247, 0.7132, 0.7423, 0.6788, 0.7423, 0.6788, 0.7119, 0.7132, 0.7119, 0.8934, 0.2327, 0.8934, 0.1983, 0.9218, 0.1983, 0.9218, 0.2327, 0.1734, 0.6208, 0.2077, 0.6208, 0.2077, 0.6555, 0.1734, 0.6555, 0.8609, 0.8891, 0.8343, 0.8891, 0.8305, 0.8499, 0.8647, 0.8499, 0.7276, 0.4982, 0.7619, 0.4982, 0.7619, 0.517, 0.7276, 0.517, 0.5055, 0.7508, 0.4711, 0.7508, 0.4711, 0.7203, 0.5055, 0.7203, 0.1169, 0.9995, 0.1169, 0.9651, 0.1411, 0.9651, 0.1411, 0.9995, 0.7276, 0.517, 0.7619, 0.517, 0.7619, 0.5474, 0.7276, 0.5474, 0.6677, 0.8719, 0.6412, 0.8719, 0.6373, 0.8327, 0.6716, 0.8327, 0.7547, 0.7475, 0.7204, 0.7475, 0.7204, 0.7287, 0.7547, 0.7287, 0.7547, 0.778, 0.7204, 0.778, 0.7204, 0.7475, 0.7547, 0.7475, 0.04154, 0.9995, 0.04154, 0.9651, 0.06577, 0.9651, 0.06577, 0.9995, 0.1318, 0.6883, 0.1662, 0.6883, 0.1662, 0.7188, 0.1318, 0.7188, 0.8287, 0.181, 0.8552, 0.181, 0.8591, 0.2203, 0.8248, 0.2203, 0.3056, 0.7789, 0.3056, 0.8133, 0.2835, 0.8133, 0.2835, 0.7789, 0.7547, 0.4898, 0.7204, 0.4898, 0.7204, 0.4593, 0.7547, 0.4593, 0.9268, 0.7843, 0.9268, 0.8187, 0.8983, 0.8187, 0.8983, 0.7843, 0.6804, 0.09677, 0.7147, 0.09677, 0.7147, 0.1315, 0.6804, 0.1315, 0.8287, 0.1295, 0.8552, 0.1295, 0.8591, 0.1688, 0.8248, 0.1688, 0.1655, 0.8952, 0.1655, 0.9295, 0.1435, 0.9295, 0.1435, 0.8952, 0.547, 0.6932, 0.5127, 0.6932, 0.5127, 0.6584, 0.547, 0.6584, 0.9268, 0.6429, 0.9268, 0.6773, 0.8983, 0.6773, 0.8983, 0.6429, 0.7276, 0.6899, 0.7619, 0.6899, 0.7619, 0.7203, 0.7276, 0.7203, 0.3846, 0.796, 0.4112, 0.796, 0.415, 0.8352, 0.3808, 0.8352, 0.8913, 0.9912, 0.8913, 0.9568, 0.9158, 0.9568, 0.9158, 0.9912, 0.6716, 0.325, 0.6373, 0.325, 0.6373, 0.2902, 0.6716, 0.2902, 0.5542, 0.9119, 0.5542, 0.8775, 0.5859, 0.8775, 0.5859, 0.9119, 0.5885, 0.3711, 0.5542, 0.3711, 0.5542, 0.3334, 0.5885, 0.3334, 0.8287, 0.03921, 0.8552, 0.03921, 0.8591, 0.07842, 0.8248, 0.07842, 0.9494, 0.9574, 0.9494, 0.9918, 0.9249, 0.9918, 0.9249, 0.9574, 0.5885, 0.5532, 0.5542, 0.5532, 0.5542, 0.5155, 0.5885, 0.5155, 0.4493, 0.9088, 0.4493, 0.8744, 0.481, 0.8744, 0.481, 0.9088, 0.2149, 0.6208, 0.2493, 0.6208, 0.2493, 0.6555, 0.2149, 0.6555, 0.8686, 0.4898, 0.8951, 0.4898, 0.899, 0.529, 0.8647, 0.529, 0.9516, 0.06937, 0.9516, 0.035, 0.9776, 0.035, 0.9776, 0.06937, 0.2166, 0.5898, 0.1822, 0.5898, 0.1822, 0.5521, 0.2166, 0.5521, 0.8647, 0.8187, 0.8647, 0.7843, 0.8983, 0.7843, 0.8983, 0.8187, 0.5055, 0.4468, 0.4711, 0.4468, 0.4711, 0.4076, 0.5055, 0.4076, 0.8343, 0.3887, 0.8609, 0.3887, 0.8647, 0.428, 0.8305, 0.428, 0.9534, 0.75, 0.9534, 0.7156, 0.9794, 0.7156, 0.9794, 0.75, 0.4167, 0.07421, 0.3824, 0.07421, 0.3824, 0.035, 0.4167, 0.035, 0.8983, 0.7156, 0.8983, 0.75, 0.8647, 0.75, 0.8647, 0.7156, 0.1318, 0.5521, 0.1662, 0.5521, 0.1662, 0.5898, 0.1318, 0.5898, 0.1285, 0.8216, 0.155, 0.8216, 0.1589, 0.8608, 0.1246, 0.8608, 0.6788, 0.9756, 0.6788, 0.9413, 0.7054, 0.9413, 0.7054, 0.9756, 0.5055, 0.4076, 0.4711, 0.4076, 0.4711, 0.3684, 0.5055, 0.3684, 0.5195, 0.2226, 0.5195, 0.257, 0.4852, 0.257, 0.4852, 0.2226, 0.3952, 0.2942, 0.4296, 0.2942, 0.4296, 0.3334, 0.3952, 0.3334, 0.2043, 0.8241, 0.2309, 0.8241, 0.2347, 0.8633, 0.2004, 0.8633, 0.6638, 0.9413, 0.6638, 0.9756, 0.6373, 0.9756, 0.6373, 0.9413, 0.547, 0.4818, 0.5127, 0.4818, 0.5127, 0.4426, 0.547, 0.4426, 0.4509, 0.257, 0.4509, 0.2226, 0.4852, 0.2226, 0.4852, 0.257, 0.4583, 0.1876, 0.4239, 0.1876, 0.4239, 0.1484, 0.4583, 0.1484, 0.8609, 0.5741, 0.8343, 0.5741, 0.8305, 0.5349, 0.8647, 0.5349, 0.9794, 0.5748, 0.9794, 0.6091, 0.9534, 0.6091, 0.9534, 0.5748, 0.4368, 0.3334, 0.4711, 0.3334, 0.4711, 0.3726, 0.4368, 0.3726, 0.8647, 0.8531, 0.8647, 0.8187, 0.8983, 0.8187, 0.8983, 0.8531, 0.4783, 0.5897, 0.5127, 0.5897, 0.5127, 0.6274, 0.4783, 0.6274, 0.4797, 0.8744, 0.4532, 0.8744, 0.4493, 0.8352, 0.4836, 0.8352, 0.9521, 0.4231, 0.9521, 0.3887, 0.9782, 0.3887, 0.9782, 0.4231, 0.03434, 0.6611, 0.0, 0.6611, 0.0, 0.6234, 0.03434, 0.6234, 0.8983, 0.8531, 0.8983, 0.8874, 0.8647, 0.8874, 0.8647, 0.8531, 0.5199, 0.2942, 0.5542, 0.2942, 0.5542, 0.3334, 0.5199, 0.3334, 0.8343, 0.3495, 0.8609, 0.3495, 0.8647, 0.3887, 0.8305, 0.3887, 0.9534, 0.8549, 0.9534, 0.8206, 0.9779, 0.8206, 0.9779, 0.8549, 0.6301, 0.3306, 0.5958, 0.3306, 0.5958, 0.2929, 0.6301, 0.2929, 0.5152, 0.9088, 0.5152, 0.8744, 0.5469, 0.8744, 0.5469, 0.9088, 0.6445, 0.65, 0.6788, 0.65, 0.6788, 0.6847, 0.6445, 0.6847, 0.5483, 0.8352, 0.5217, 0.8352, 0.5178, 0.796, 0.5521, 0.796, 0.9779, 0.7512, 0.9779, 0.7856, 0.9534, 0.7856, 0.9534, 0.7512, 0.2005, 0.7213, 0.1662, 0.7213, 0.1662, 0.6865, 0.2005, 0.6865, 0.8647, 0.9218, 0.8647, 0.8874, 0.8964, 0.8874, 0.8964, 0.9218, 0.2581, 0.5561, 0.2238, 0.5561, 0.2238, 0.5184, 0.2581, 0.5184, 0.1208, 0.8608, 0.09422, 0.8608, 0.09036, 0.8216, 0.1246, 0.8216, 0.9775, 0.9568, 0.9775, 0.9224, 0.9996, 0.9224, 0.9996, 0.9568, 0.686, 0.2592, 0.7204, 0.2592, 0.7204, 0.294, 0.686, 0.294, 0.9268, 0.8531, 0.9268, 0.8874, 0.8983, 0.8874, 0.8983, 0.8531, 0.2005, 0.7517, 0.1662, 0.7517, 0.1662, 0.7213, 0.2005, 0.7213, 0.8609, 0.6134, 0.8343, 0.6134, 0.8305, 0.5741, 0.8647, 0.5741, 0.9997, 0.035, 0.9997, 0.06937, 0.9776, 0.06937, 0.9776, 0.035, 0.7547, 0.6627, 0.7204, 0.6627, 0.7204, 0.6322, 0.7547, 0.6322, 0.8964, 0.9218, 0.8964, 0.8874, 0.9249, 0.8874, 0.9249, 0.9218, 0.3808, 0.6621, 0.3465, 0.6621, 0.3465, 0.6274, 0.3808, 0.6274, 0.8343, 0.4399, 0.8609, 0.4399, 0.8647, 0.4791, 0.8305, 0.4791, 0.159, 0.7459, 0.1246, 0.7459, 0.1246, 0.7272, 0.159, 0.7272, 0.159, 0.7764, 0.1246, 0.7764, 0.1246, 0.7459, 0.159, 0.7459, 0.02423, 0.9656, 0.02423, 1.0, 0.0, 1.0, 0.0, 0.9656, 0.09029, 0.6883, 0.1246, 0.6883, 0.1246, 0.7188, 0.09029, 0.7188, 0.003858, 0.8172, 0.03041, 0.8172, 0.03427, 0.8564, 0.0, 0.8564, 0.7276, 0.2676, 0.7619, 0.2676, 0.7619, 0.2864, 0.7276, 0.2864, 0.7491, 0.2387, 0.7147, 0.2387, 0.7147, 0.2082, 0.7491, 0.2082, 0.975, 0.2327, 0.975, 0.1983, 0.9992, 0.1983, 0.9992, 0.2327, 0.7276, 0.2864, 0.7619, 0.2864, 0.7619, 0.3168, 0.7276, 0.3168, 0.8343, 0.6704, 0.8609, 0.6704, 0.8647, 0.7096, 0.8305, 0.7096, 0.5593, 0.9119, 0.5593, 0.9462, 0.5372, 0.9462, 0.5372, 0.9119, 0.6301, 0.7479, 0.5958, 0.7479, 0.5958, 0.7175, 0.6301, 0.7175, 0.9218, 0.1639, 0.9218, 0.1983, 0.8934, 0.1983, 0.8934, 0.1639, 0.6445, 0.4329, 0.6788, 0.4329, 0.6788, 0.4677, 0.6445, 0.4677, 0.5923, 0.8383, 0.6189, 0.8383, 0.6228, 0.8775, 0.5885, 0.8775, 0.09465, 0.9645, 0.09465, 0.9301, 0.1167, 0.9301, 0.1167, 0.9645, 0.7075, 0.1973, 0.6732, 0.1973, 0.6732, 0.1625, 0.7075, 0.1625, 0.8983, 0.6429, 0.8983, 0.6085, 0.9268, 0.6085, 0.9268, 0.6429, 0.4368, 0.7203, 0.4711, 0.7203, 0.4711, 0.7508, 0.4368, 0.7508, 0.579, 0.259, 0.5524, 0.259, 0.5486, 0.2198, 0.5828, 0.2198, 0.5593, 0.9812, 0.5593, 0.9468, 0.5839, 0.9468, 0.5839, 0.9812, 0.4224, 0.6932, 0.388, 0.6932, 0.388, 0.6584, 0.4224, 0.6584, 0.5152, 0.8744, 0.5152, 0.9088, 0.4836, 0.9088, 0.4836, 0.8744, 0.5558, 0.1821, 0.5901, 0.1821, 0.5901, 0.2198, 0.5558, 0.2198, 0.8609, 0.8499, 0.8343, 0.8499, 0.8305, 0.8107, 0.8647, 0.8107, 0.9786, 0.3334, 0.9786, 0.3678, 0.954, 0.3678, 0.954, 0.3334, 0.03434, 0.5898, 0.0, 0.5898, 0.0, 0.5521, 0.03434, 0.5521, 0.925, 0.0, 0.925, 0.03437, 0.8934, 0.03437, 0.8934, 1.267e-08, 0.6445, 0.3616, 0.6788, 0.3616, 0.6788, 0.3963, 0.6445, 0.3963, 0.2386, 0.8241, 0.2651, 0.8241, 0.269, 0.8633, 0.2347, 0.8633, 0.9776, 0.09033, 0.9776, 0.1247, 0.9516, 0.1247, 0.9516, 0.09033, 0.1174, 0.5898, 0.08308, 0.5898, 0.08308, 0.5521, 0.1174, 0.5521, 0.2334, 0.8633, 0.2334, 0.8977, 0.1998, 0.8977, 0.1998, 0.8633, 0.3808, 0.521, 0.3465, 0.521, 0.3465, 0.4818, 0.3808, 0.4818, 0.514, 0.8352, 0.4874, 0.8352, 0.4836, 0.796, 0.5178, 0.796, 0.9516, 0.03437, 0.9516, 0.0, 0.9776, 1.267e-08, 0.9776, 0.03437, 0.3537, 0.2592, 0.388, 0.2592, 0.388, 0.2984, 0.3537, 0.2984, 0.8647, 0.6477, 0.8647, 0.6134, 0.8983, 0.6134, 0.8983, 0.6477, 0.547, 0.5937, 0.5127, 0.5937, 0.5127, 0.556, 0.547, 0.556, 0.8552, 0.03921, 0.8287, 0.03921, 0.8248, 0.0, 0.8591, 1.267e-08, 0.3808, 0.9781, 0.3808, 0.9437, 0.4073, 0.9437, 0.4073, 0.9781, 0.4639, 0.4818, 0.4296, 0.4818, 0.4296, 0.4426, 0.4639, 0.4426, 0.8591, 0.2203, 0.8591, 0.2546, 0.8248, 0.2546, 0.8248, 0.2203, 0.5142, 0.1834, 0.5486, 0.1834, 0.5486, 0.2226, 0.5142, 0.2226, 0.2994, 0.8633, 0.2728, 0.8633, 0.269, 0.8241, 0.3032, 0.8241, 0.3334, 0.9431, 0.3334, 0.9775, 0.3069, 0.9775, 0.3069, 0.9431, 0.4998, 0.07421, 0.4655, 0.07421, 0.4655, 0.035, 0.4998, 0.035, 0.04154, 0.8952, 0.04154, 0.8608, 0.07581, 0.8608, 0.07581, 0.8952, 0.4368, 0.5168, 0.4711, 0.5168, 0.4711, 0.556, 0.4368, 0.556, 0.3769, 0.8803, 0.3504, 0.8803, 0.3465, 0.8411, 0.3808, 0.8411, 0.9775, 0.8881, 0.9775, 0.9224, 0.9514, 0.9224, 0.9514, 0.8881, 0.547, 0.556, 0.5127, 0.556, 0.5127, 0.5168, 0.547, 0.5168, 0.6709, 0.8719, 0.6709, 0.9063, 0.6373, 0.9063, 0.6373, 0.8719, 0.603, 0.5868, 0.6373, 0.5868, 0.6373, 0.6245, 0.603, 0.6245, 0.8629, 0.208, 0.8895, 0.208, 0.8934, 0.2472, 0.8591, 0.2472, 0.9514, 0.9568, 0.9514, 0.9224, 0.9775, 0.9224, 0.9775, 0.9568, 0.159, 0.6611, 0.1246, 0.6611, 0.1246, 0.6234, 0.159, 0.6234, 0.3069, 0.9082, 0.3069, 0.8738, 0.3405, 0.8738, 0.3405, 0.9082, 0.5414, 0.1134, 0.507, 0.1134, 0.507, 0.07421, 0.5414, 0.07421, 0.8951, 0.5741, 0.8686, 0.5741, 0.8647, 0.5349, 0.899, 0.5349, 0.7982, 0.9928, 0.7982, 0.9584, 0.8227, 0.9584, 0.8227, 0.9928, 0.6301, 0.5503, 0.5958, 0.5503, 0.5958, 0.5126, 0.6301, 0.5126, 0.925, 0.09033, 0.925, 0.1247, 0.8934, 0.1247, 0.8934, 0.09033, 0.6389, 0.09677, 0.6732, 0.09677, 0.6732, 0.1315, 0.6389, 0.1315, 0.8686, 0.4399, 0.8951, 0.4399, 0.899, 0.4791, 0.8647, 0.4791, 0.8227, 0.9928, 0.8227, 0.9584, 0.8473, 0.9584, 0.8473, 0.9928, 0.6445, 0.4677, 0.6788, 0.4677, 0.6788, 0.5024, 0.6445, 0.5024, 0.8934, 0.1639, 0.8934, 0.1295, 0.925, 0.1295, 0.925, 0.1639, 0.04875, 0.6234, 0.08308, 0.6234, 0.08308, 0.6611, 0.04875, 0.6611])
me_cylinder.use_remesh_preserve_volume = False
me_cylinder.use_remesh_preserve_attributes = False
me_cylinder.use_mirror_vertex_groups = False
me_cylinder.update()

# ---- objects
ob_cylinder = bpy.data.objects.new('Cylinder', me_cylinder)
ob_lamp = bpy.data.objects.new('Lamp', light_lamp)
ob_camera = bpy.data.objects.new('Camera', cam_camera)

# ---- transforms, parenting, visibility, modifiers, constraints
ob_cylinder.location = (0.05929, 0.02069, 0.4329)
ob_cylinder.scale = (1.0, 1.0, 1.897)
ob_cylinder.lineart.crease_threshold = 0.0
ob_lamp.location = (3.136, 0.5305, 5.904)
ob_lamp.rotation_euler = (0.6503, 0.05522, 1.866)
ob_lamp.lock_rotations_4d = False
ob_lamp.empty_display_type = 'ARROWS'
ob_lamp.color = (0.0, 0.0, 0.0, 0.0)
ob_lamp.lineart.crease_threshold = 0.0
ob_camera.location = (6.54, -6.983, 5.344)
ob_camera.rotation_euler = (1.109, 0.01082, 0.8149)
ob_camera.lock_rotations_4d = False
ob_camera.empty_display_type = 'ARROWS'
ob_camera.color = (0.0, 0.0, 0.0, 0.0)
ob_camera.display_type = 'WIRE'
ob_camera.lineart.crease_threshold = 0.0

# ---- collection membership
col_collection_1.objects.link(ob_cylinder)
col_collection_1.objects.link(ob_lamp)
col_collection_1.objects.link(ob_camera)

# ---- scene / render settings (as saved in the file)
scene.camera = ob_camera
scene.frame_start = 1; scene.frame_end = 250; scene.frame_set(1)
scene.render.engine = 'BLENDER_EEVEE_NEXT'
scene.render.resolution_percentage = 50
scene.render.dither_intensity = 0.0
scene.cycles.use_denoising = False
scene.cycles.samples = 128
scene.cycles.sampling_pattern = 'TABULATED_SOBOL'
scene.cycles.light_sampling_threshold = 0.0
scene.cycles.use_adaptive_sampling = False
scene.cycles.use_light_tree = False
scene.cycles.blur_glossy = 0.0
scene.cycles.sample_clamp_indirect = 0.0
scene.view_settings.view_transform = 'Standard'
bpy.context.view_layer.update()
